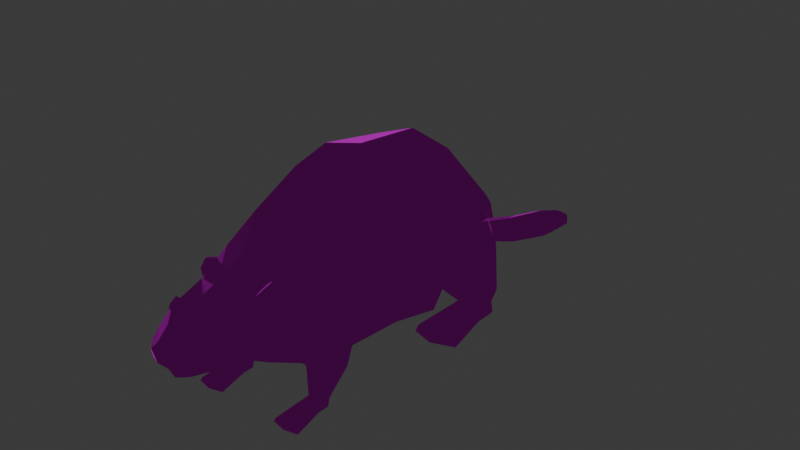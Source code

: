 # Source: beaver.blend  (saved by Blender 4.2.66; exported with 4.5.12 LTS)
import bpy
from mathutils import Matrix  # noqa: F401  (used for matrix-valued properties, if any)

bpy.ops.wm.read_factory_settings(use_empty=True)
scene = bpy.context.scene
scene.name = 'Scene'

# ---- collections
col_collection = bpy.data.collections.new('Collection'); scene.collection.children.link(col_collection)

# ---- images (referenced by path relative to the original .blend; pixels are not part of the script)
import os
ASSET_DIR = os.environ.get("B2B_ASSET_DIR", "")  # directory of the original .blend (textures are referenced by path, not embedded)
HERE = os.path.dirname(os.path.abspath(__file__))  # packed textures are extracted next to this script under _unpacked/

def load_image(name, relpath, width, height, colorspace="sRGB"):
    """Load a texture the original file referenced (path relative to the .blend, or extracted next to this script)."""
    p = next((c for c in (os.path.join(HERE, relpath), os.path.join(ASSET_DIR, relpath)) if relpath and os.path.exists(c)), "")
    if p:
        img = bpy.data.images.load(p, check_existing=True)
        img.name = name
    else:  # same state as the original file: an image datablock whose file is absent (Cycles renders it pink)
        img = bpy.data.images.new(name, width, height)
        img.source = "FILE"
        img.filepath = "//" + (relpath or name)
    img.colorspace_settings.name = colorspace
    return img
img_tex_beaver_png = load_image('Tex_Beaver.png', 'Beaver/Tex_Beaver.png', 1024, 1024, 'sRGB')

# ---- materials (node trees are filled in below, after node groups)
mat_lambert2sg = bpy.data.materials.new('lambert2SG')
mat_lambert2sg.use_transparency_overlap = False
mat_lambert2sg.show_transparent_back = False
mat_lambert2sg.diffuse_color = (0.0, 0.0, 0.0, 1.0)
mat_lambert2sg.roughness = 1.0

# ---- material node trees
mat_lambert2sg.use_nodes = True; mat_lambert2sg.node_tree.nodes.clear()
_N = mat_lambert2sg.node_tree.nodes; _L = mat_lambert2sg.node_tree.links
n0 = _N.new('ShaderNodeBsdfPrincipled'); n0.name = 'Principled BSDF'; n0.location = (0, 300)
n0.inputs[2].default_value = 1.0
n0.inputs[3].default_value = 1.0
n0.inputs[13].default_value = 0.0
n0.inputs[18].default_value = 1.0
n1 = _N.new('ShaderNodeOutputMaterial'); n1.name = 'Material Output'; n1.location = (280, 300)
n2 = _N.new('ShaderNodeTexImage'); n2.name = 'Image Texture'; n2.location = (-480, 300)
n2.image = img_tex_beaver_png
_L.new(n2.outputs[0], n0.inputs[0])
_L.new(n0.outputs[0], n1.inputs[0])
n1.is_active_output = True

# ---- world
world_world = bpy.data.worlds.new('World'); scene.world = world_world
world_world.use_nodes = True; world_world.node_tree.nodes.clear()
_N = world_world.node_tree.nodes; _L = world_world.node_tree.links
n0 = _N.new('ShaderNodeOutputWorld'); n0.name = 'World Output'; n0.location = (300, 300)
n1 = _N.new('ShaderNodeBackground'); n1.name = 'Background'; n1.location = (10, 300)
n1.inputs[0].default_value = (0.05088, 0.05088, 0.05088, 1.0)
_L.new(n1.outputs[0], n0.inputs[0])
n0.is_active_output = True
world_world.color = (0.05088, 0.05088, 0.05088)
world_world.sun_shadow_jitter_overblur = 0.0

# ---- meshes
me_mesh_beaver = bpy.data.meshes.new('Mesh_Beaver')
me_mesh_beaver.from_pydata([(3.217, 3.245, 49.0), (4.403, 3.595, 49.54), (2.889, 4.389, 48.98), (4.075, 4.739, 49.52), (3.728, 4.595, 47.02), (4.915, 4.945, 47.57), (4.056, 3.451, 47.04), (5.243, 3.801, 47.59), (-3.217, 3.245, 49.0), (-4.403, 3.595, 49.54), (-2.889, 4.389, 48.98), (-4.075, 4.739, 49.52), (-3.728, 4.595, 47.02), (-4.915, 4.945, 47.57), (-4.056, 3.451, 47.04), (-5.243, 3.801, 47.59), (11.32, 13.55, 14.59), (0.0, 18.24, 14.59), (0.0, -13.79, 14.59), (11.32, -9.097, 14.59), (16.01, 2.227, 14.59), (9.713, 9.792, 26.04), (0.0, 13.82, 26.04), (0.0, -13.66, 26.04), (9.713, -9.634, 26.04), (13.74, 0.07931, 26.04), (17.48, 2.155, 6.936), (12.52, 14.67, 5.749), (12.52, -10.38, 5.749), (0.0, -15.56, 5.749), (0.0, 19.85, 5.749), (16.99, 2.173, 2.92), (11.76, 12.0, -2.851), (9.586, -10.16, -0.4964), (0.0, -13.44, -3.502), (0.0, 17.89, -3.502), (9.717, -4.068, -15.02), (6.871, 2.408, -16.61), (5.655, -10.92, -12.62), (0.0, -12.65, -8.864), (0.0, 10.66, -13.83), (7.424, -6.116, -17.46), (5.249, -0.8176, -18.94), (5.249, -11.41, -15.98), (0.0, -13.61, -15.37), (0.0, 1.377, -19.55), (4.748, -9.585, -22.5), (3.358, -7.151, -23.18), (3.358, -12.02, -21.82), (0.0, -13.03, -21.54), (0.0, -6.143, -23.46), (7.979, 7.149, 34.13), (0.0, 10.45, 34.13), (0.0, -12.11, 34.13), (7.979, -8.808, 34.13), (11.28, -0.8293, 34.13), (5.253, 5.497, 42.06), (0.0, 7.673, 42.06), (0.0, -7.184, 42.06), (5.253, -5.008, 42.06), (7.429, 0.2445, 42.06), (4.179, 4.258, 48.92), (0.0, 5.989, 48.92), (0.0, -5.831, 48.92), (4.179, -4.1, 48.92), (5.91, 0.07931, 48.92), (3.105, 2.682, 52.52), (0.0, 3.965, 52.61), (0.0, -5.21, 52.0), (3.105, -3.927, 52.09), (4.391, -0.8293, 52.3), (0.0, -3.927, 52.09), (3.261, -0.4163, 54.38), (0.0, -2.716, 54.22), (2.306, -2.716, 54.22), (2.306, 1.884, 54.54), (0.0, 2.837, 54.6), (1.376, 0.6025, 55.72), (0.0, 0.6025, 55.72), (0.0, -0.3681, 55.65), (0.9729, -0.3681, 55.65), (0.9729, 1.573, 55.79), (0.0, 1.975, 55.81), (0.0, -3.762, 53.08), (3.105, -3.762, 52.59), (0.0, -5.045, 52.99), (4.748, -10.02, -23.31), (3.358, -8.521, -23.8), (3.358, -11.52, -22.82), (0.0, -12.14, -22.62), (0.0, -7.899, -24.0), (5.29, -13.83, -32.3), (3.741, -12.53, -32.75), (3.741, -15.12, -31.84), (0.0, -15.66, -31.66), (0.0, -11.99, -32.94), (5.395, -17.13, -43.09), (3.815, -16.01, -43.37), (3.815, -18.26, -42.81), (0.0, -18.72, -42.69), (0.0, -15.55, -43.49), (4.221, -18.69, -52.14), (2.985, -17.88, -52.24), (2.985, -19.51, -52.04), (0.0, -19.85, -52.0), (0.0, -17.54, -52.28), (1.961, -18.94, -55.76), (1.387, -18.61, -55.8), (1.387, -19.28, -55.72), (0.0, -19.42, -55.7), (0.0, -18.47, -55.81), (6.315, -11.41, 27.29), (8.898, -11.73, 25.98), (8.898, -10.05, 32.89), (6.315, -10.37, 31.58), (11.45, -11.44, 27.15), (11.45, -10.33, 31.72), (7.581, -16.08, 32.56), (8.891, -15.92, 33.22), (7.581, -16.61, 30.38), (8.891, -16.77, 29.71), (10.19, -16.62, 30.31), (10.19, -16.06, 32.63), (7.581, -18.16, 32.95), (8.891, -18.16, 33.61), (7.581, -18.16, 30.77), (8.891, -18.16, 30.1), (10.19, -18.16, 30.7), (10.19, -18.16, 33.02), (0.0, -18.94, -55.76), (18.61, 1.262, 0.7739), (14.18, 9.582, -4.114), (11.23, -4.025, -14.42), (8.818, 1.46, -15.77), (14.08, -8.585, -1.573), (10.04, -9.51, -13.69), (10.92, -13.3, -3.462), (13.99, -13.3, -5.493), (10.92, -13.3, -12.89), (13.99, -13.3, -11.49), (8.064, -13.3, -6.002), (8.064, -13.3, -11.58), (10.94, -15.8, -12.58), (13.55, -15.8, -10.5), (13.55, -15.8, -7.384), (10.94, -15.8, -6.107), (8.508, -15.8, -7.166), (8.508, -15.8, -11.15), (10.94, -18.34, -13.32), (13.57, -18.34, -10.99), (13.57, -18.34, -6.559), (10.94, -18.34, -4.899), (8.485, -18.34, -6.276), (8.485, -18.34, -11.84), (10.87, -17.36, 3.591), (15.5, -17.36, 2.314), (10.87, -18.34, 4.798), (15.54, -18.34, 3.139), (6.558, -17.36, 2.532), (6.516, -18.34, 3.422), (6.163, -17.72, 38.82), (8.898, -17.55, 39.48), (6.163, -18.16, 39.21), (8.898, -18.16, 39.87), (11.61, -17.7, 38.89), (11.61, -18.16, 39.28), (-11.32, 13.55, 14.59), (-11.32, -9.097, 14.59), (-16.01, 2.227, 14.59), (-9.713, 9.792, 26.04), (-9.713, -9.634, 26.04), (-13.74, 0.07931, 26.04), (-17.48, 2.155, 6.936), (-12.52, 14.67, 5.749), (-12.52, -10.38, 5.749), (-16.99, 2.173, 2.92), (-11.76, 12.0, -2.851), (-9.586, -10.16, -0.4964), (-9.717, -4.068, -15.02), (-6.871, 2.408, -16.61), (-5.655, -10.92, -12.62), (-7.424, -6.116, -17.46), (-5.249, -0.8176, -18.94), (-5.249, -11.41, -15.98), (-4.748, -9.585, -22.5), (-3.358, -7.151, -23.18), (-3.358, -12.02, -21.82), (-7.979, 7.149, 34.13), (-7.979, -8.808, 34.13), (-11.28, -0.8293, 34.13), (-5.253, 5.497, 42.06), (-5.253, -5.008, 42.06), (-7.429, 0.2445, 42.06), (-4.179, 4.258, 48.92), (-4.179, -4.1, 48.92), (-5.91, 0.07931, 48.92), (-3.105, 2.682, 52.52), (-3.105, -3.927, 52.09), (-4.391, -0.8293, 52.3), (-3.261, -0.4163, 54.38), (-2.306, -2.716, 54.22), (-2.306, 1.884, 54.54), (-1.376, 0.6025, 55.72), (-0.9729, -0.3681, 55.65), (-0.9729, 1.573, 55.79), (-3.105, -3.762, 52.59), (-4.748, -10.02, -23.31), (-3.358, -8.521, -23.8), (-3.358, -11.52, -22.82), (-5.29, -13.83, -32.3), (-3.741, -12.53, -32.75), (-3.741, -15.12, -31.84), (-5.395, -17.13, -43.09), (-3.815, -16.01, -43.37), (-3.815, -18.26, -42.81), (-4.221, -18.69, -52.14), (-2.985, -17.88, -52.24), (-2.985, -19.51, -52.04), (-1.961, -18.94, -55.76), (-1.387, -18.61, -55.8), (-1.387, -19.28, -55.72), (-6.315, -11.41, 27.29), (-8.898, -11.73, 25.98), (-8.898, -10.05, 32.89), (-6.315, -10.37, 31.58), (-11.45, -11.44, 27.15), (-11.45, -10.33, 31.72), (-7.581, -16.08, 32.56), (-8.891, -15.92, 33.22), (-7.581, -16.61, 30.38), (-8.891, -16.77, 29.71), (-10.19, -16.62, 30.31), (-10.19, -16.06, 32.63), (-7.581, -18.16, 32.95), (-8.891, -18.16, 33.61), (-7.581, -18.16, 30.77), (-8.891, -18.16, 30.1), (-10.19, -18.16, 30.7), (-10.19, -18.16, 33.02), (-18.61, 1.262, 0.7739), (-14.18, 9.582, -4.114), (-11.23, -4.025, -14.42), (-8.818, 1.46, -15.77), (-14.08, -8.585, -1.573), (-10.04, -9.51, -13.69), (-10.92, -13.3, -3.462), (-13.99, -13.3, -5.493), (-10.92, -13.3, -12.89), (-13.99, -13.3, -11.49), (-8.064, -13.3, -6.002), (-8.064, -13.3, -11.58), (-10.94, -15.8, -12.58), (-13.55, -15.8, -10.5), (-13.55, -15.8, -7.384), (-10.94, -15.8, -6.107), (-8.508, -15.8, -7.166), (-8.508, -15.8, -11.15), (-10.94, -18.34, -13.32), (-13.57, -18.34, -10.99), (-13.57, -18.34, -6.559), (-10.94, -18.34, -4.899), (-8.485, -18.34, -6.276), (-8.485, -18.34, -11.84), (-10.87, -17.36, 3.591), (-15.5, -17.36, 2.314), (-10.87, -18.34, 4.798), (-15.54, -18.34, 3.139), (-6.558, -17.36, 2.532), (-6.516, -18.34, 3.422), (-6.163, -17.72, 38.82), (-8.898, -17.55, 39.48), (-6.163, -18.16, 39.21), (-8.898, -18.16, 39.87), (-11.61, -17.7, 38.89), (-11.61, -18.16, 39.28), (4.734, 5.559, 36.76), (6.069, 7.187, 37.61), (6.705, 7.649, 39.26), (6.268, 6.675, 40.74), (5.015, 4.836, 41.19), (5.626, 4.911, 36.6), (6.962, 6.539, 37.45), (7.597, 7.001, 39.1), (7.161, 6.028, 40.58), (5.907, 4.188, 41.03), (4.874, 5.198, 38.98), (5.767, 4.55, 38.81), (-4.734, 5.559, 36.76), (-6.069, 7.187, 37.61), (-6.705, 7.649, 39.26), (-6.268, 6.675, 40.74), (-5.015, 4.836, 41.19), (-5.626, 4.911, 36.6), (-6.962, 6.539, 37.45), (-7.597, 7.001, 39.1), (-7.161, 6.028, 40.58), (-5.907, 4.188, 41.03), (-4.874, 5.198, 38.98), (-5.767, 4.55, 38.81)], [], [(0, 1, 3, 2), (2, 3, 5, 4), (4, 5, 7, 6), (6, 7, 1, 0), (1, 7, 5, 3), (6, 0, 2, 4), (8, 10, 11, 9), (10, 12, 13, 11), (12, 14, 15, 13), (14, 8, 9, 15), (9, 11, 13, 15), (14, 12, 10, 8), (16, 17, 22, 21), (18, 19, 24, 23), (19, 20, 25, 24), (20, 16, 21, 25), (77, 78, 79, 80), (16, 20, 26, 27), (20, 19, 28, 26), (19, 18, 29, 28), (17, 16, 27, 30), (27, 26, 31, 32), (26, 28, 33, 31), (28, 29, 34, 33), (30, 27, 32, 35), (131, 130, 132, 133), (148, 149, 150, 151, 152, 153), (33, 34, 39, 38), (35, 32, 37, 40), (37, 36, 41, 42), (36, 38, 43, 41), (38, 39, 44, 43), (40, 37, 42, 45), (42, 41, 46, 47), (41, 43, 48, 46), (43, 44, 49, 48), (45, 42, 47, 50), (21, 22, 52, 51), (124, 123, 125, 126, 127, 128), (25, 21, 51, 55), (51, 52, 57, 56), (53, 54, 59, 58), (54, 55, 60, 59), (55, 51, 56, 60), (56, 57, 62, 61), (58, 59, 64, 63), (59, 60, 65, 64), (60, 56, 61, 65), (61, 62, 67, 66), (63, 64, 69, 68), (64, 65, 70, 69), (65, 61, 66, 70), (84, 83, 85), (81, 82, 78, 77), (71, 69, 74, 73), (69, 70, 72, 74), (66, 67, 76, 75), (70, 66, 75, 72), (73, 74, 80, 79), (74, 72, 77, 80), (75, 76, 82, 81), (72, 75, 81, 77), (69, 71, 83, 84), (68, 69, 84, 85), (47, 46, 86, 87), (46, 48, 88, 86), (48, 49, 89, 88), (50, 47, 87, 90), (87, 86, 91, 92), (86, 88, 93, 91), (88, 89, 94, 93), (90, 87, 92, 95), (92, 91, 96, 97), (91, 93, 98, 96), (93, 94, 99, 98), (95, 92, 97, 100), (97, 96, 101, 102), (96, 98, 103, 101), (98, 99, 104, 103), (100, 97, 102, 105), (102, 101, 106, 107), (101, 103, 108, 106), (103, 104, 109, 108), (105, 102, 107, 110), (23, 24, 112, 111), (54, 53, 114, 113), (53, 23, 111, 114), (24, 25, 115, 112), (25, 55, 116, 115), (55, 54, 113, 116), (113, 114, 117, 118), (114, 111, 119, 117), (111, 112, 120, 119), (112, 115, 121, 120), (115, 116, 122, 121), (116, 113, 118, 122), (161, 160, 162, 163), (117, 119, 125, 123), (119, 120, 126, 125), (120, 121, 127, 126), (121, 122, 128, 127), (164, 161, 163, 165), (129, 106, 108, 109), (107, 106, 129, 110), (32, 31, 130, 131), (36, 37, 133, 132), (37, 32, 131, 133), (31, 33, 134, 130), (38, 36, 132, 135), (130, 134, 136, 137), (135, 132, 139, 138), (132, 130, 137, 139), (33, 38, 141, 140), (38, 135, 138, 141), (134, 33, 140, 136), (138, 139, 143, 142), (139, 137, 144, 143), (137, 136, 145, 144), (136, 140, 146, 145), (140, 141, 147, 146), (141, 138, 142, 147), (142, 143, 149, 148), (143, 144, 150, 149), (155, 154, 156, 157), (154, 158, 159, 156), (146, 147, 153, 152), (147, 142, 148, 153), (144, 145, 154, 155), (151, 150, 157, 156), (150, 144, 155, 157), (145, 146, 158, 154), (146, 152, 159, 158), (152, 151, 156, 159), (118, 117, 160, 161), (117, 123, 162, 160), (123, 124, 163, 162), (122, 118, 161, 164), (124, 128, 165, 163), (128, 122, 164, 165), (166, 169, 22, 17), (18, 23, 170, 167), (167, 170, 171, 168), (168, 171, 169, 166), (202, 203, 79, 78), (166, 173, 172, 168), (168, 172, 174, 167), (167, 174, 29, 18), (17, 30, 173, 166), (173, 176, 175, 172), (172, 175, 177, 174), (174, 177, 34, 29), (30, 35, 176, 173), (240, 242, 241, 239), (257, 262, 261, 260, 259, 258), (177, 180, 39, 34), (35, 40, 179, 176), (179, 182, 181, 178), (178, 181, 183, 180), (180, 183, 44, 39), (40, 45, 182, 179), (182, 185, 184, 181), (181, 184, 186, 183), (183, 186, 49, 44), (45, 50, 185, 182), (169, 187, 52, 22), (234, 238, 237, 236, 235, 233), (171, 189, 187, 169), (187, 190, 57, 52), (53, 58, 191, 188), (188, 191, 192, 189), (189, 192, 190, 187), (190, 193, 62, 57), (58, 63, 194, 191), (191, 194, 195, 192), (192, 195, 193, 190), (193, 196, 67, 62), (63, 68, 197, 194), (194, 197, 198, 195), (195, 198, 196, 193), (205, 85, 83), (204, 202, 78, 82), (71, 73, 200, 197), (197, 200, 199, 198), (196, 201, 76, 67), (198, 199, 201, 196), (73, 79, 203, 200), (200, 203, 202, 199), (201, 204, 82, 76), (199, 202, 204, 201), (197, 205, 83, 71), (68, 85, 205, 197), (185, 207, 206, 184), (184, 206, 208, 186), (186, 208, 89, 49), (50, 90, 207, 185), (207, 210, 209, 206), (206, 209, 211, 208), (208, 211, 94, 89), (90, 95, 210, 207), (210, 213, 212, 209), (209, 212, 214, 211), (211, 214, 99, 94), (95, 100, 213, 210), (213, 216, 215, 212), (212, 215, 217, 214), (214, 217, 104, 99), (100, 105, 216, 213), (216, 219, 218, 215), (215, 218, 220, 217), (217, 220, 109, 104), (105, 110, 219, 216), (23, 221, 222, 170), (188, 223, 224, 53), (53, 224, 221, 23), (170, 222, 225, 171), (171, 225, 226, 189), (189, 226, 223, 188), (223, 228, 227, 224), (224, 227, 229, 221), (221, 229, 230, 222), (222, 230, 231, 225), (225, 231, 232, 226), (226, 232, 228, 223), (270, 272, 271, 269), (227, 233, 235, 229), (229, 235, 236, 230), (230, 236, 237, 231), (231, 237, 238, 232), (273, 274, 272, 270), (129, 109, 220, 218), (219, 110, 129, 218), (176, 240, 239, 175), (178, 241, 242, 179), (179, 242, 240, 176), (175, 239, 243, 177), (180, 244, 241, 178), (239, 246, 245, 243), (244, 247, 248, 241), (241, 248, 246, 239), (177, 249, 250, 180), (180, 250, 247, 244), (243, 245, 249, 177), (247, 251, 252, 248), (248, 252, 253, 246), (246, 253, 254, 245), (245, 254, 255, 249), (249, 255, 256, 250), (250, 256, 251, 247), (251, 257, 258, 252), (252, 258, 259, 253), (264, 266, 265, 263), (263, 265, 268, 267), (255, 261, 262, 256), (256, 262, 257, 251), (253, 264, 263, 254), (260, 265, 266, 259), (259, 266, 264, 253), (254, 263, 267, 255), (255, 267, 268, 261), (261, 268, 265, 260), (228, 270, 269, 227), (227, 269, 271, 233), (233, 271, 272, 234), (232, 273, 270, 228), (234, 272, 274, 238), (238, 274, 273, 232), (275, 276, 281, 280), (276, 277, 282, 281), (277, 278, 283, 282), (278, 279, 284, 283), (276, 275, 285), (277, 276, 285), (278, 277, 285), (279, 278, 285), (280, 281, 286), (281, 282, 286), (282, 283, 286), (283, 284, 286), (287, 292, 293, 288), (288, 293, 294, 289), (289, 294, 295, 290), (290, 295, 296, 291), (288, 297, 287), (289, 297, 288), (290, 297, 289), (291, 297, 290), (292, 298, 293), (293, 298, 294), (294, 298, 295), (295, 298, 296)])
me_mesh_beaver.polygons.foreach_set('use_smooth', [0, 0, 0, 0, 0, 0, 0, 0, 0, 0, 0, 0, 0, 0, 0, 0, 1, 0, 0, 0, 0, 0, 0, 0, 0, 0, 0, 0, 0, 0, 0, 0, 0, 0, 0, 0, 0, 0, 0, 0, 0, 0, 0, 0, 0, 0, 0, 0, 0, 0, 0, 0, 1, 1, 1, 0, 0, 0, 1, 0, 0, 0, 1, 0, 0, 0, 1, 1, 0, 0, 1, 1, 0, 0, 1, 1, 0, 0, 1, 1, 0, 0, 1, 1, 0, 0, 0, 0, 0, 0, 0, 0, 0, 0, 0, 0, 0, 0, 0, 0, 0, 0, 1, 1, 0, 0, 0, 0, 0, 0, 0, 0, 0, 0, 0, 0, 0, 0, 0, 0, 0, 0, 0, 0, 0, 0, 0, 0, 0, 0, 0, 0, 0, 0, 0, 0, 0, 0, 0, 0, 0, 0, 0, 1, 0, 0, 0, 0, 0, 0, 0, 0, 0, 0, 0, 0, 0, 0, 0, 0, 0, 0, 0, 0, 0, 0, 0, 0, 0, 0, 0, 0, 0, 0, 0, 0, 0, 0, 0, 1, 1, 1, 0, 0, 0, 1, 0, 0, 0, 1, 0, 0, 0, 1, 1, 0, 0, 1, 1, 0, 0, 1, 1, 0, 0, 1, 1, 0, 0, 1, 1, 0, 0, 0, 0, 0, 0, 0, 0, 0, 0, 0, 0, 0, 0, 0, 0, 0, 0, 1, 1, 0, 0, 0, 0, 0, 0, 0, 0, 0, 0, 0, 0, 0, 0, 0, 0, 0, 0, 0, 0, 0, 0, 0, 0, 0, 0, 0, 0, 0, 0, 0, 0, 0, 0, 0, 0, 0, 0, 0, 1, 1, 1, 1, 1, 1, 1, 1, 0, 0, 0, 0, 1, 1, 1, 1, 1, 1, 1, 1])
_k = set([(69, 71), (71, 197), (73, 74), (73, 200), (79, 80), (79, 203), (83, 84), (83, 205), (87, 90), (88, 89), (89, 208), (90, 207), (92, 95), (93, 94), (94, 211), (95, 210), (97, 100), (98, 99), (99, 214), (100, 213), (102, 105), (103, 104), (104, 217), (105, 216), (107, 110), (108, 109), (109, 220), (110, 219)])
me_mesh_beaver.attributes.new('sharp_edge', 'BOOLEAN', 'EDGE').data.foreach_set('value', [ (min(e.vertices), max(e.vertices)) in _k for e in me_mesh_beaver.edges])
_uv = me_mesh_beaver.uv_layers.new(name='UVMap')
_uv.uv.foreach_set('vector', [0.5748, 0.04877, 0.7062, 0.04877, 0.7062, 0.1802, 0.5748, 0.1802, 0.7091, 0.04877, 0.8405, 0.04877, 0.8405, 0.1802, 0.7091, 0.1802, 0.8203, 0.1817, 0.9517, 0.1817, 0.9517, 0.3131, 0.8203, 0.3131, 0.6866, 0.1817, 0.818, 0.1817, 0.818, 0.3131, 0.6866, 0.3131, 0.5748, 0.3146, 0.7062, 0.3146, 0.7062, 0.446, 0.5748, 0.446, 0.7091, 0.3146, 0.8405, 0.3146, 0.8405, 0.446, 0.7091, 0.446, 0.5748, 0.04877, 0.5748, 0.1802, 0.7062, 0.1802, 0.7062, 0.04877, 0.7091, 0.04877, 0.7091, 0.1802, 0.8405, 0.1802, 0.8405, 0.04877, 0.8203, 0.1817, 0.8203, 0.3131, 0.9517, 0.3131, 0.9517, 0.1817, 0.6866, 0.1817, 0.6866, 0.3131, 0.818, 0.3131, 0.818, 0.1817, 0.5748, 0.3146, 0.5748, 0.446, 0.7062, 0.446, 0.7062, 0.3146, 0.7091, 0.3146, 0.7091, 0.446, 0.8405, 0.446, 0.8405, 0.3146, 0.1686, 0.7406, 0.1217, 0.7406, 0.1217, 0.6931, 0.162, 0.6931, 0.06726, 0.8612, 0.1142, 0.8612, 0.1075, 0.9087, 0.06726, 0.9087, 0.2214, 0.6955, 0.2683, 0.6955, 0.2594, 0.743, 0.2192, 0.743, 0.2683, 0.6955, 0.3152, 0.6955, 0.2996, 0.743, 0.2594, 0.743, 0.08592, 0.924, 0.08022, 0.924, 0.08022, 0.92, 0.08425, 0.92, 0.3152, 0.6955, 0.2683, 0.6955, 0.268, 0.6638, 0.3198, 0.6589, 0.2683, 0.6955, 0.2214, 0.6955, 0.2161, 0.6589, 0.268, 0.6638, 0.1142, 0.8612, 0.06726, 0.8612, 0.06726, 0.8246, 0.1191, 0.8246, 0.1217, 0.7406, 0.1686, 0.7406, 0.1736, 0.7772, 0.1217, 0.7772, 0.3198, 0.6589, 0.268, 0.6638, 0.2681, 0.6472, 0.3088, 0.6233, 0.268, 0.6638, 0.2161, 0.6589, 0.217, 0.633, 0.2681, 0.6472, 0.1191, 0.8246, 0.06726, 0.8246, 0.06726, 0.7863, 0.107, 0.7987, 0.1217, 0.7772, 0.1736, 0.7772, 0.1704, 0.8128, 0.1217, 0.8155, 0.2988, 0.618, 0.2643, 0.6383, 0.2424, 0.5753, 0.2651, 0.5698, 0.1935, 0.2253, 0.2162, 0.2454, 0.2162, 0.2836, 0.1935, 0.298, 0.1723, 0.2861, 0.1723, 0.2381, 0.107, 0.7987, 0.06726, 0.7863, 0.06726, 0.7641, 0.0907, 0.7485, 0.1217, 0.8155, 0.1704, 0.8128, 0.1502, 0.8698, 0.1217, 0.8583, 0.3762, 0.604, 0.388, 0.6308, 0.3785, 0.6393, 0.3695, 0.6173, 0.4508, 0.765, 0.4224, 0.7749, 0.4203, 0.761, 0.4423, 0.7549, 0.0907, 0.7485, 0.06726, 0.7641, 0.06726, 0.7371, 0.08901, 0.7346, 0.3478, 0.5698, 0.3762, 0.604, 0.3695, 0.6173, 0.3478, 0.6082, 0.4642, 0.7487, 0.4423, 0.7549, 0.4279, 0.734, 0.438, 0.7312, 0.4423, 0.7549, 0.4203, 0.761, 0.4178, 0.7368, 0.4279, 0.734, 0.08901, 0.7346, 0.06726, 0.7371, 0.06726, 0.7115, 0.08118, 0.7104, 0.3478, 0.6082, 0.3695, 0.6173, 0.3617, 0.6436, 0.3478, 0.6394, 0.162, 0.6931, 0.1217, 0.6931, 0.1217, 0.6596, 0.1548, 0.6596, 0.05672, 0.3135, 0.0393, 0.3047, 0.0393, 0.2757, 0.05672, 0.2668, 0.07396, 0.2748, 0.07396, 0.3056, 0.2594, 0.743, 0.2996, 0.743, 0.2887, 0.7765, 0.2556, 0.7765, 0.1548, 0.6596, 0.1217, 0.6596, 0.1217, 0.6267, 0.1435, 0.6267, 0.4083, 0.6035, 0.4414, 0.6035, 0.4301, 0.6364, 0.4083, 0.6364, 0.2226, 0.7765, 0.2556, 0.7765, 0.2601, 0.8093, 0.2383, 0.8093, 0.2556, 0.7765, 0.2887, 0.7765, 0.2818, 0.8093, 0.2601, 0.8093, 0.1435, 0.6267, 0.1217, 0.6267, 0.1217, 0.5983, 0.139, 0.5983, 0.4083, 0.6364, 0.4301, 0.6364, 0.4257, 0.6648, 0.4083, 0.6648, 0.2383, 0.8093, 0.2601, 0.8093, 0.2594, 0.8378, 0.2421, 0.8378, 0.2601, 0.8093, 0.2818, 0.8093, 0.2767, 0.8378, 0.2594, 0.8378, 0.139, 0.5983, 0.1217, 0.5983, 0.1217, 0.5831, 0.1346, 0.5834, 0.4083, 0.6648, 0.4257, 0.6648, 0.4212, 0.6779, 0.4083, 0.6776, 0.2421, 0.8378, 0.2594, 0.8378, 0.2556, 0.8518, 0.2428, 0.8509, 0.2594, 0.8378, 0.2767, 0.8378, 0.2702, 0.8527, 0.2556, 0.8518, 0.07778, 0.9102, 0.07778, 0.9231, 0.07246, 0.9231, 0.5649, 0.4408, 0.5609, 0.4425, 0.5609, 0.4368, 0.5666, 0.4368, 0.584, 0.4438, 0.584, 0.4309, 0.5928, 0.4342, 0.5928, 0.4438, 0.2428, 0.8509, 0.2556, 0.8518, 0.2573, 0.8604, 0.2478, 0.8597, 0.1346, 0.5834, 0.1217, 0.5831, 0.1217, 0.5748, 0.1313, 0.575, 0.2556, 0.8518, 0.2702, 0.8527, 0.2669, 0.861, 0.2573, 0.8604, 0.08022, 0.9102, 0.08978, 0.9102, 0.08425, 0.92, 0.08022, 0.92, 0.08978, 0.9102, 0.09373, 0.9198, 0.08592, 0.924, 0.08425, 0.92, 0.1313, 0.575, 0.1217, 0.5748, 0.1217, 0.5698, 0.1257, 0.5699, 0.09373, 0.9198, 0.08978, 0.9293, 0.08425, 0.928, 0.08592, 0.924, 0.5999, 0.4375, 0.5999, 0.4504, 0.5957, 0.4504, 0.5978, 0.4375, 0.4083, 0.6776, 0.4212, 0.6779, 0.4212, 0.68, 0.4083, 0.6817, 0.438, 0.7312, 0.4279, 0.734, 0.4261, 0.7306, 0.4323, 0.7286, 0.4279, 0.734, 0.4178, 0.7368, 0.4199, 0.7327, 0.4261, 0.7306, 0.08118, 0.7104, 0.06726, 0.7115, 0.06726, 0.7071, 0.08118, 0.7062, 0.3478, 0.6394, 0.3617, 0.6436, 0.3617, 0.6492, 0.3478, 0.6467, 0.7083, 0.7454, 0.6939, 0.7501, 0.6576, 0.6643, 0.6699, 0.6599, 0.6939, 0.7501, 0.6796, 0.7548, 0.6452, 0.6686, 0.6576, 0.6643, 0.5697, 0.9746, 0.5377, 0.9766, 0.5377, 0.8902, 0.5734, 0.8884, 0.5914, 0.6619, 0.6235, 0.6599, 0.6272, 0.7454, 0.5914, 0.7472, 0.6272, 0.7454, 0.642, 0.7411, 0.643, 0.8442, 0.6279, 0.8469, 0.5882, 0.8841, 0.5734, 0.8884, 0.5741, 0.7836, 0.5892, 0.781, 0.5734, 0.8884, 0.5377, 0.8902, 0.5377, 0.7847, 0.5741, 0.7836, 0.5914, 0.7472, 0.6272, 0.7454, 0.6279, 0.8469, 0.5914, 0.848, 0.6279, 0.8469, 0.643, 0.8442, 0.6318, 0.9307, 0.62, 0.9316, 0.5892, 0.781, 0.5741, 0.7836, 0.5662, 0.6954, 0.578, 0.6945, 0.5741, 0.7836, 0.5377, 0.7847, 0.5377, 0.6958, 0.5662, 0.6954, 0.5914, 0.848, 0.6279, 0.8469, 0.62, 0.9316, 0.5914, 0.932, 0.62, 0.9316, 0.6318, 0.9307, 0.6102, 0.9652, 0.6047, 0.9656, 0.578, 0.6945, 0.5662, 0.6954, 0.5509, 0.6603, 0.5564, 0.6599, 0.5662, 0.6954, 0.5377, 0.6958, 0.5377, 0.6605, 0.5509, 0.6603, 0.5914, 0.932, 0.62, 0.9316, 0.6047, 0.9656, 0.5914, 0.9658, 0.4083, 0.57, 0.4486, 0.57, 0.4452, 0.5698, 0.4345, 0.5752, 0.4414, 0.6035, 0.4083, 0.6035, 0.4345, 0.593, 0.4452, 0.5984, 0.4083, 0.6035, 0.4083, 0.57, 0.4345, 0.5752, 0.4345, 0.593, 0.3858, 0.7318, 0.4025, 0.6915, 0.3931, 0.7392, 0.3825, 0.7404, 0.2594, 0.743, 0.2556, 0.7765, 0.2163, 0.7665, 0.2117, 0.7476, 0.2463, 0.9258, 0.2326, 0.8928, 0.2364, 0.8876, 0.247, 0.8864, 0.2364, 0.8876, 0.2257, 0.8863, 0.2309, 0.8626, 0.2364, 0.8633, 0.1834, 0.903, 0.1791, 0.9208, 0.1576, 0.908, 0.1597, 0.899, 0.3718, 0.7391, 0.3825, 0.7404, 0.3824, 0.7613, 0.377, 0.7606, 0.3825, 0.7404, 0.3931, 0.7392, 0.3878, 0.7607, 0.3824, 0.7613, 0.2117, 0.7476, 0.2163, 0.7665, 0.1925, 0.7703, 0.1902, 0.7607, 0.247, 0.8864, 0.2364, 0.8876, 0.2364, 0.8633, 0.2417, 0.8627, 0.1421, 0.4211, 0.14, 0.4575, 0.1341, 0.4575, 0.1341, 0.4211, 0.1513, 0.3553, 0.1443, 0.3843, 0.1237, 0.3791, 0.1237, 0.3501, 0.1122, 0.4216, 0.1144, 0.4042, 0.1329, 0.4042, 0.1329, 0.4216, 0.1144, 0.4042, 0.1124, 0.3869, 0.1329, 0.3869, 0.1329, 0.4042, 0.1147, 0.2668, 0.1221, 0.2977, 0.09423, 0.3028, 0.09423, 0.272, 0.1402, 0.3851, 0.1421, 0.4211, 0.1341, 0.4211, 0.1341, 0.3851, 0.7151, 0.6787, 0.7151, 0.6599, 0.7184, 0.6654, 0.7197, 0.6787, 0.7119, 0.6654, 0.7151, 0.6599, 0.7151, 0.6787, 0.7106, 0.6787, 0.3088, 0.6233, 0.2681, 0.6472, 0.2643, 0.6383, 0.2988, 0.618, 0.388, 0.6308, 0.3762, 0.604, 0.3843, 0.6079, 0.3943, 0.6306, 0.1502, 0.8698, 0.1704, 0.8128, 0.1805, 0.8181, 0.1583, 0.8663, 0.3228, 0.9371, 0.2921, 0.886, 0.3107, 0.8925, 0.3295, 0.9333, 0.3712, 0.6592, 0.388, 0.6308, 0.3943, 0.6306, 0.3894, 0.6533, 0.2643, 0.6383, 0.2235, 0.6286, 0.204, 0.6207, 0.204, 0.6123, 0.3894, 0.6533, 0.3943, 0.6306, 0.4057, 0.6691, 0.393, 0.6691, 0.2424, 0.5753, 0.2643, 0.6383, 0.204, 0.6123, 0.204, 0.5875, 0.2833, 0.8789, 0.2802, 0.9291, 0.2703, 0.9248, 0.2703, 0.9017, 0.3712, 0.6592, 0.3894, 0.6533, 0.393, 0.6691, 0.3812, 0.6691, 0.3107, 0.8925, 0.2921, 0.886, 0.2858, 0.873, 0.2976, 0.873, 0.393, 0.6691, 0.4057, 0.6691, 0.4039, 0.6794, 0.3931, 0.6794, 0.204, 0.5875, 0.204, 0.6123, 0.1936, 0.6045, 0.1936, 0.5916, 0.3103, 0.873, 0.2976, 0.873, 0.2977, 0.8626, 0.3085, 0.8626, 0.2976, 0.873, 0.2858, 0.873, 0.2876, 0.8626, 0.2977, 0.8626, 0.2703, 0.9017, 0.2703, 0.9248, 0.26, 0.923, 0.26, 0.9065, 0.3812, 0.6691, 0.393, 0.6691, 0.3931, 0.6794, 0.383, 0.6794, 0.2583, 0.3708, 0.2583, 0.3482, 0.2802, 0.348, 0.2802, 0.3708, 0.2803, 0.2295, 0.2803, 0.2564, 0.2584, 0.2635, 0.2584, 0.2253, 0.359, 0.3695, 0.3191, 0.3585, 0.319, 0.348, 0.3594, 0.3624, 0.3191, 0.3585, 0.2818, 0.3676, 0.2815, 0.3599, 0.319, 0.348, 0.2568, 0.3167, 0.2568, 0.3511, 0.2348, 0.357, 0.2348, 0.309, 0.2583, 0.3918, 0.2583, 0.3708, 0.2802, 0.3708, 0.2802, 0.392, 0.3422, 0.4532, 0.3196, 0.4422, 0.3191, 0.3585, 0.359, 0.3695, 0.1935, 0.298, 0.2162, 0.2836, 0.2332, 0.3673, 0.1929, 0.3817, 0.2584, 0.2635, 0.2803, 0.2564, 0.2668, 0.3401, 0.2584, 0.3472, 0.3196, 0.4422, 0.2987, 0.4513, 0.2818, 0.3676, 0.3191, 0.3585, 0.2568, 0.3167, 0.2348, 0.309, 0.2348, 0.2253, 0.2432, 0.233, 0.1723, 0.2861, 0.1935, 0.298, 0.1929, 0.3817, 0.1553, 0.3698, 0.1796, 0.4684, 0.1622, 0.4772, 0.1433, 0.3939, 0.1797, 0.3851, 0.1513, 0.3553, 0.1237, 0.3501, 0.1237, 0.2668, 0.1296, 0.272, 0.0393, 0.3047, 0.05672, 0.3135, 0.05682, 0.3968, 0.02042, 0.388, 0.1969, 0.4763, 0.1796, 0.4684, 0.1797, 0.3851, 0.2158, 0.393, 0.05672, 0.3135, 0.07396, 0.3056, 0.09284, 0.3889, 0.05682, 0.3968, 0.09423, 0.3028, 0.1221, 0.2977, 0.1004, 0.381, 0.09423, 0.3862, 0.1686, 0.7406, 0.162, 0.6931, 0.1217, 0.6931, 0.1217, 0.7406, 0.06726, 0.8612, 0.06726, 0.9087, 0.1075, 0.9087, 0.1142, 0.8612, 0.2214, 0.6955, 0.2192, 0.743, 0.2594, 0.743, 0.2683, 0.6955, 0.2683, 0.6955, 0.2594, 0.743, 0.2996, 0.743, 0.3152, 0.6955, 0.08592, 0.924, 0.08425, 0.92, 0.08022, 0.92, 0.08022, 0.924, 0.3152, 0.6955, 0.3198, 0.6589, 0.268, 0.6638, 0.2683, 0.6955, 0.2683, 0.6955, 0.268, 0.6638, 0.2161, 0.6589, 0.2214, 0.6955, 0.1142, 0.8612, 0.1191, 0.8246, 0.06726, 0.8246, 0.06726, 0.8612, 0.1217, 0.7406, 0.1217, 0.7772, 0.1736, 0.7772, 0.1686, 0.7406, 0.3198, 0.6589, 0.3088, 0.6233, 0.2681, 0.6472, 0.268, 0.6638, 0.268, 0.6638, 0.2681, 0.6472, 0.217, 0.633, 0.2161, 0.6589, 0.1191, 0.8246, 0.107, 0.7987, 0.06726, 0.7863, 0.06726, 0.8246, 0.1217, 0.7772, 0.1217, 0.8155, 0.1704, 0.8128, 0.1736, 0.7772, 0.2988, 0.618, 0.2651, 0.5698, 0.2424, 0.5753, 0.2643, 0.6383, 0.1935, 0.2253, 0.1723, 0.2381, 0.1723, 0.2861, 0.1935, 0.298, 0.2162, 0.2836, 0.2162, 0.2454, 0.107, 0.7987, 0.0907, 0.7485, 0.06726, 0.7641, 0.06726, 0.7863, 0.1217, 0.8155, 0.1217, 0.8583, 0.1502, 0.8698, 0.1704, 0.8128, 0.3762, 0.604, 0.3695, 0.6173, 0.3785, 0.6393, 0.388, 0.6308, 0.4508, 0.765, 0.4423, 0.7549, 0.4203, 0.761, 0.4224, 0.7749, 0.0907, 0.7485, 0.08901, 0.7346, 0.06726, 0.7371, 0.06726, 0.7641, 0.3478, 0.5698, 0.3478, 0.6082, 0.3695, 0.6173, 0.3762, 0.604, 0.4642, 0.7487, 0.438, 0.7312, 0.4279, 0.734, 0.4423, 0.7549, 0.4423, 0.7549, 0.4279, 0.734, 0.4178, 0.7368, 0.4203, 0.761, 0.08901, 0.7346, 0.08118, 0.7104, 0.06726, 0.7115, 0.06726, 0.7371, 0.3478, 0.6082, 0.3478, 0.6394, 0.3617, 0.6436, 0.3695, 0.6173, 0.162, 0.6931, 0.1548, 0.6596, 0.1217, 0.6596, 0.1217, 0.6931, 0.05672, 0.3135, 0.07396, 0.3056, 0.07396, 0.2748, 0.05672, 0.2668, 0.0393, 0.2757, 0.0393, 0.3047, 0.2594, 0.743, 0.2556, 0.7765, 0.2887, 0.7765, 0.2996, 0.743, 0.1548, 0.6596, 0.1435, 0.6267, 0.1217, 0.6267, 0.1217, 0.6596, 0.4083, 0.6035, 0.4083, 0.6364, 0.4301, 0.6364, 0.4414, 0.6035, 0.2226, 0.7765, 0.2383, 0.8093, 0.2601, 0.8093, 0.2556, 0.7765, 0.2556, 0.7765, 0.2601, 0.8093, 0.2818, 0.8093, 0.2887, 0.7765, 0.1435, 0.6267, 0.139, 0.5983, 0.1217, 0.5983, 0.1217, 0.6267, 0.4083, 0.6364, 0.4083, 0.6648, 0.4257, 0.6648, 0.4301, 0.6364, 0.2383, 0.8093, 0.2421, 0.8378, 0.2594, 0.8378, 0.2601, 0.8093, 0.2601, 0.8093, 0.2594, 0.8378, 0.2767, 0.8378, 0.2818, 0.8093, 0.139, 0.5983, 0.1346, 0.5834, 0.1217, 0.5831, 0.1217, 0.5983, 0.4083, 0.6648, 0.4083, 0.6776, 0.4212, 0.6779, 0.4257, 0.6648, 0.2421, 0.8378, 0.2428, 0.8509, 0.2556, 0.8518, 0.2594, 0.8378, 0.2594, 0.8378, 0.2556, 0.8518, 0.2702, 0.8527, 0.2767, 0.8378, 0.07778, 0.9102, 0.07246, 0.9231, 0.07778, 0.9231, 0.5649, 0.4408, 0.5666, 0.4368, 0.5609, 0.4368, 0.5609, 0.4425, 0.584, 0.4438, 0.5928, 0.4438, 0.5928, 0.4342, 0.584, 0.4309, 0.2428, 0.8509, 0.2478, 0.8597, 0.2573, 0.8604, 0.2556, 0.8518, 0.1346, 0.5834, 0.1313, 0.575, 0.1217, 0.5748, 0.1217, 0.5831, 0.2556, 0.8518, 0.2573, 0.8604, 0.2669, 0.861, 0.2702, 0.8527, 0.08022, 0.9102, 0.08022, 0.92, 0.08425, 0.92, 0.08978, 0.9102, 0.08978, 0.9102, 0.08425, 0.92, 0.08592, 0.924, 0.09373, 0.9198, 0.1313, 0.575, 0.1257, 0.5699, 0.1217, 0.5698, 0.1217, 0.5748, 0.09373, 0.9198, 0.08592, 0.924, 0.08425, 0.928, 0.08978, 0.9293, 0.5999, 0.4375, 0.5978, 0.4375, 0.5957, 0.4504, 0.5999, 0.4504, 0.4083, 0.6776, 0.4083, 0.6817, 0.4212, 0.68, 0.4212, 0.6779, 0.438, 0.7312, 0.4323, 0.7286, 0.4261, 0.7306, 0.4279, 0.734, 0.4279, 0.734, 0.4261, 0.7306, 0.4199, 0.7327, 0.4178, 0.7368, 0.08118, 0.7104, 0.08118, 0.7062, 0.06726, 0.7071, 0.06726, 0.7115, 0.3478, 0.6394, 0.3478, 0.6467, 0.3617, 0.6492, 0.3617, 0.6436, 0.7083, 0.7454, 0.6699, 0.6599, 0.6576, 0.6643, 0.6939, 0.7501, 0.6939, 0.7501, 0.6576, 0.6643, 0.6452, 0.6686, 0.6796, 0.7548, 0.5697, 0.9746, 0.5734, 0.8884, 0.5377, 0.8902, 0.5377, 0.9766, 0.5914, 0.6619, 0.5914, 0.7472, 0.6272, 0.7454, 0.6235, 0.6599, 0.6272, 0.7454, 0.6279, 0.8469, 0.643, 0.8442, 0.642, 0.7411, 0.5882, 0.8841, 0.5892, 0.781, 0.5741, 0.7836, 0.5734, 0.8884, 0.5734, 0.8884, 0.5741, 0.7836, 0.5377, 0.7847, 0.5377, 0.8902, 0.5914, 0.7472, 0.5914, 0.848, 0.6279, 0.8469, 0.6272, 0.7454, 0.6279, 0.8469, 0.62, 0.9316, 0.6318, 0.9307, 0.643, 0.8442, 0.5892, 0.781, 0.578, 0.6945, 0.5662, 0.6954, 0.5741, 0.7836, 0.5741, 0.7836, 0.5662, 0.6954, 0.5377, 0.6958, 0.5377, 0.7847, 0.5914, 0.848, 0.5914, 0.932, 0.62, 0.9316, 0.6279, 0.8469, 0.62, 0.9316, 0.6047, 0.9656, 0.6102, 0.9652, 0.6318, 0.9307, 0.578, 0.6945, 0.5564, 0.6599, 0.5509, 0.6603, 0.5662, 0.6954, 0.5662, 0.6954, 0.5509, 0.6603, 0.5377, 0.6605, 0.5377, 0.6958, 0.5914, 0.932, 0.5914, 0.9658, 0.6047, 0.9656, 0.62, 0.9316, 0.4083, 0.57, 0.4345, 0.5752, 0.4452, 0.5698, 0.4486, 0.57, 0.4414, 0.6035, 0.4452, 0.5984, 0.4345, 0.593, 0.4083, 0.6035, 0.4083, 0.6035, 0.4345, 0.593, 0.4345, 0.5752, 0.4083, 0.57, 0.3858, 0.7318, 0.3825, 0.7404, 0.3931, 0.7392, 0.4025, 0.6915, 0.2594, 0.743, 0.2117, 0.7476, 0.2163, 0.7665, 0.2556, 0.7765, 0.2463, 0.9258, 0.247, 0.8864, 0.2364, 0.8876, 0.2326, 0.8928, 0.2364, 0.8876, 0.2364, 0.8633, 0.2309, 0.8626, 0.2257, 0.8863, 0.1834, 0.903, 0.1597, 0.899, 0.1576, 0.908, 0.1791, 0.9208, 0.3718, 0.7391, 0.377, 0.7606, 0.3824, 0.7613, 0.3825, 0.7404, 0.3825, 0.7404, 0.3824, 0.7613, 0.3878, 0.7607, 0.3931, 0.7392, 0.2117, 0.7476, 0.1902, 0.7607, 0.1925, 0.7703, 0.2163, 0.7665, 0.247, 0.8864, 0.2417, 0.8627, 0.2364, 0.8633, 0.2364, 0.8876, 0.1421, 0.4211, 0.1341, 0.4211, 0.1341, 0.4575, 0.14, 0.4575, 0.1513, 0.3553, 0.1237, 0.3501, 0.1237, 0.3791, 0.1443, 0.3843, 0.1122, 0.4216, 0.1329, 0.4216, 0.1329, 0.4042, 0.1144, 0.4042, 0.1144, 0.4042, 0.1329, 0.4042, 0.1329, 0.3869, 0.1124, 0.3869, 0.1147, 0.2668, 0.09423, 0.272, 0.09423, 0.3028, 0.1221, 0.2977, 0.1402, 0.3851, 0.1341, 0.3851, 0.1341, 0.4211, 0.1421, 0.4211, 0.7151, 0.6787, 0.7197, 0.6787, 0.7184, 0.6654, 0.7151, 0.6599, 0.7119, 0.6654, 0.7106, 0.6787, 0.7151, 0.6787, 0.7151, 0.6599, 0.3088, 0.6233, 0.2988, 0.618, 0.2643, 0.6383, 0.2681, 0.6472, 0.388, 0.6308, 0.3943, 0.6306, 0.3843, 0.6079, 0.3762, 0.604, 0.1502, 0.8698, 0.1583, 0.8663, 0.1805, 0.8181, 0.1704, 0.8128, 0.3228, 0.9371, 0.3295, 0.9333, 0.3107, 0.8925, 0.2921, 0.886, 0.3712, 0.6592, 0.3894, 0.6533, 0.3943, 0.6306, 0.388, 0.6308, 0.2643, 0.6383, 0.204, 0.6123, 0.204, 0.6207, 0.2235, 0.6286, 0.3894, 0.6533, 0.393, 0.6691, 0.4057, 0.6691, 0.3943, 0.6306, 0.2424, 0.5753, 0.204, 0.5875, 0.204, 0.6123, 0.2643, 0.6383, 0.2833, 0.8789, 0.2703, 0.9017, 0.2703, 0.9248, 0.2802, 0.9291, 0.3712, 0.6592, 0.3812, 0.6691, 0.393, 0.6691, 0.3894, 0.6533, 0.3107, 0.8925, 0.2976, 0.873, 0.2858, 0.873, 0.2921, 0.886, 0.393, 0.6691, 0.3931, 0.6794, 0.4039, 0.6794, 0.4057, 0.6691, 0.204, 0.5875, 0.1936, 0.5916, 0.1936, 0.6045, 0.204, 0.6123, 0.3103, 0.873, 0.3085, 0.8626, 0.2977, 0.8626, 0.2976, 0.873, 0.2976, 0.873, 0.2977, 0.8626, 0.2876, 0.8626, 0.2858, 0.873, 0.2703, 0.9017, 0.26, 0.9065, 0.26, 0.923, 0.2703, 0.9248, 0.3812, 0.6691, 0.383, 0.6794, 0.3931, 0.6794, 0.393, 0.6691, 0.2583, 0.3708, 0.2802, 0.3708, 0.2802, 0.348, 0.2583, 0.3482, 0.2803, 0.2295, 0.2584, 0.2253, 0.2584, 0.2635, 0.2803, 0.2564, 0.359, 0.3695, 0.3594, 0.3624, 0.319, 0.348, 0.3191, 0.3585, 0.3191, 0.3585, 0.319, 0.348, 0.2815, 0.3599, 0.2818, 0.3676, 0.2568, 0.3167, 0.2348, 0.309, 0.2348, 0.357, 0.2568, 0.3511, 0.2583, 0.3918, 0.2802, 0.392, 0.2802, 0.3708, 0.2583, 0.3708, 0.3422, 0.4532, 0.359, 0.3695, 0.3191, 0.3585, 0.3196, 0.4422, 0.1935, 0.298, 0.1929, 0.3817, 0.2332, 0.3673, 0.2162, 0.2836, 0.2584, 0.2635, 0.2584, 0.3472, 0.2668, 0.3401, 0.2803, 0.2564, 0.3196, 0.4422, 0.3191, 0.3585, 0.2818, 0.3676, 0.2987, 0.4513, 0.2568, 0.3167, 0.2432, 0.233, 0.2348, 0.2253, 0.2348, 0.309, 0.1723, 0.2861, 0.1553, 0.3698, 0.1929, 0.3817, 0.1935, 0.298, 0.1796, 0.4684, 0.1797, 0.3851, 0.1433, 0.3939, 0.1622, 0.4772, 0.1513, 0.3553, 0.1296, 0.272, 0.1237, 0.2668, 0.1237, 0.3501, 0.0393, 0.3047, 0.02042, 0.388, 0.05682, 0.3968, 0.05672, 0.3135, 0.1969, 0.4763, 0.2158, 0.393, 0.1797, 0.3851, 0.1796, 0.4684, 0.05672, 0.3135, 0.05682, 0.3968, 0.09284, 0.3889, 0.07396, 0.3056, 0.09423, 0.3028, 0.09423, 0.3862, 0.1004, 0.381, 0.1221, 0.2977, 0.06856, 0.1386, 0.02696, 0.1386, 0.02696, 0.02098, 0.06856, 0.02098, 0.06994, 0.02098, 0.1115, 0.02098, 0.1115, 0.1386, 0.06994, 0.1386, 0.1115, 0.02098, 0.1531, 0.02098, 0.1531, 0.1386, 0.1115, 0.1386, 0.1545, 0.02098, 0.1961, 0.02098, 0.1961, 0.1386, 0.1545, 0.1386, 0.207, 0.1568, 0.2486, 0.1395, 0.2486, 0.1984, 0.1898, 0.1984, 0.207, 0.1568, 0.2486, 0.1984, 0.207, 0.24, 0.1898, 0.1984, 0.2486, 0.1984, 0.2486, 0.2572, 0.207, 0.24, 0.2486, 0.1984, 0.1884, 0.2572, 0.1468, 0.24, 0.1884, 0.1984, 0.1468, 0.24, 0.1296, 0.1984, 0.1884, 0.1984, 0.1296, 0.1984, 0.1468, 0.1568, 0.1884, 0.1984, 0.1468, 0.1568, 0.1884, 0.1395, 0.1884, 0.1984, 0.06856, 0.1386, 0.06856, 0.02098, 0.02696, 0.02098, 0.02696, 0.1386, 0.06994, 0.02098, 0.06994, 0.1386, 0.1115, 0.1386, 0.1115, 0.02098, 0.1115, 0.02098, 0.1115, 0.1386, 0.1531, 0.1386, 0.1531, 0.02098, 0.1545, 0.02098, 0.1545, 0.1386, 0.1961, 0.1386, 0.1961, 0.02098, 0.207, 0.1568, 0.2486, 0.1984, 0.2486, 0.1395, 0.1898, 0.1984, 0.2486, 0.1984, 0.207, 0.1568, 0.207, 0.24, 0.2486, 0.1984, 0.1898, 0.1984, 0.2486, 0.2572, 0.2486, 0.1984, 0.207, 0.24, 0.1884, 0.2572, 0.1884, 0.1984, 0.1468, 0.24, 0.1468, 0.24, 0.1884, 0.1984, 0.1296, 0.1984, 0.1296, 0.1984, 0.1884, 0.1984, 0.1468, 0.1568, 0.1468, 0.1568, 0.1884, 0.1984, 0.1884, 0.1395])
me_mesh_beaver.materials.append(mat_lambert2sg)
me_mesh_beaver.update()
me_mesh_beaver.normals_split_custom_set([tuple(v) for v in zip(*[iter([-0.3934, -0.09658, 0.9143, -0.3934, -0.09658, 0.9143, -0.3934, -0.09658, 0.9143, -0.3934, -0.09658, 0.9143, -0.2757, 0.9611, -0.0171, -0.2757, 0.9611, -0.0171, -0.2757, 0.9611, -0.0171, -0.2757, 0.9611, -0.0171, 0.3934, 0.09658, -0.9143, 0.3934, 0.09658, -0.9143, 0.3934, 0.09658, -0.9143, 0.3934, 0.09658, -0.9143, 0.2757, -0.9611, 0.0171, 0.2757, -0.9611, 0.0171, 0.2757, -0.9611, 0.0171, 0.2757, -0.9611, 0.0171, 0.8771, 0.2588, 0.4047, 0.8771, 0.2588, 0.4047, 0.8771, 0.2588, 0.4047, 0.8771, 0.2588, 0.4047, -0.8771, -0.2588, -0.4047, -0.8771, -0.2588, -0.4047, -0.8771, -0.2588, -0.4047, -0.8771, -0.2588, -0.4047, 0.3934, -0.09658, 0.9143, 0.3934, -0.09658, 0.9143, 0.3934, -0.09658, 0.9143, 0.3934, -0.09658, 0.9143, 0.2757, 0.9611, -0.0171, 0.2757, 0.9611, -0.0171, 0.2757, 0.9611, -0.0171, 0.2757, 0.9611, -0.0171, -0.3934, 0.09658, -0.9143, -0.3934, 0.09658, -0.9143, -0.3934, 0.09658, -0.9143, -0.3934, 0.09658, -0.9143, -0.2757, -0.9611, 0.0171, -0.2757, -0.9611, 0.0171, -0.2757, -0.9611, 0.0171, -0.2757, -0.9611, 0.0171, -0.8771, 0.2588, 0.4047, -0.8771, 0.2588, 0.4047, -0.8771, 0.2588, 0.4047, -0.8771, 0.2588, 0.4047, 0.8771, -0.2588, -0.4047, 0.8771, -0.2588, -0.4047, 0.8771, -0.2588, -0.4047, 0.8771, -0.2588, -0.4047, 0.3604, 0.8701, 0.3363, 0.3604, 0.8701, 0.3363, 0.3604, 0.8701, 0.3363, 0.3604, 0.8701, 0.3363, 0.3827, -0.9238, 0.01051, 0.3827, -0.9238, 0.01051, 0.3827, -0.9238, 0.01051, 0.3827, -0.9238, 0.01051, 0.9181, -0.3803, 0.1113, 0.9181, -0.3803, 0.1113, 0.9181, -0.3803, 0.1113, 0.9181, -0.3803, 0.1113, 0.8951, 0.3708, 0.2476, 0.8951, 0.3708, 0.2476, 0.8951, 0.3708, 0.2476, 0.8951, 0.3708, 0.2476, 0.0, -0.06895, 0.9976, 0.0, -0.06895, 0.9976, 0.0, -0.06894, 0.9976, 0.0, -0.06894, 0.9976, 0.9103, 0.3771, 0.1709, 0.9103, 0.3771, 0.1709, 0.9103, 0.3771, 0.1709, 0.9103, 0.3771, 0.1709, 0.9092, -0.3766, 0.1778, 0.9092, -0.3766, 0.1778, 0.9092, -0.3766, 0.1778, 0.9092, -0.3766, 0.1778, 0.3763, -0.9084, 0.1826, 0.3763, -0.9084, 0.1826, 0.3763, -0.9084, 0.1826, 0.3763, -0.9084, 0.1826, 0.3774, 0.911, 0.1661, 0.3774, 0.911, 0.1661, 0.3774, 0.911, 0.1661, 0.3774, 0.911, 0.1661, 0.9155, 0.3658, -0.1675, 0.9155, 0.3658, -0.1675, 0.9155, 0.3658, -0.1675, 0.9155, 0.3658, -0.1675, 0.875, -0.3796, -0.3006, 0.875, -0.3796, -0.3006, 0.875, -0.3796, -0.3006, 0.875, -0.3796, -0.3006, 0.3743, -0.9037, -0.2078, 0.3743, -0.9037, -0.2078, 0.3743, -0.9037, -0.2078, 0.3743, -0.9037, -0.2078, 0.4079, 0.8794, -0.2456, 0.4079, 0.8794, -0.2456, 0.4079, 0.8794, -0.2456, 0.4079, 0.8794, -0.2456, 0.8451, 0.1941, -0.4982, 0.8451, 0.1941, -0.4982, 0.8451, 0.1941, -0.4982, 0.8451, 0.1941, -0.4982, 1.562e-05, -1.0, 2.66e-06, 1.562e-05, -1.0, 2.66e-06, 1.562e-05, -1.0, 2.66e-06, 1.562e-05, -1.0, 2.66e-06, 1.562e-05, -1.0, 2.66e-06, 1.562e-05, -1.0, 2.66e-06, 0.3086, -0.9485, -0.07076, 0.3086, -0.9485, -0.07076, 0.3086, -0.9485, -0.07076, 0.3086, -0.9485, -0.07076, 0.4548, 0.6843, -0.57, 0.4548, 0.6843, -0.57, 0.4548, 0.6843, -0.57, 0.4548, 0.6843, -0.57, 0.7016, 0.1159, -0.703, 0.7016, 0.1159, -0.703, 0.7016, 0.1159, -0.703, 0.7016, 0.1159, -0.703, 0.8508, -0.494, -0.1791, 0.8508, -0.494, -0.1791, 0.8508, -0.494, -0.1791, 0.8508, -0.494, -0.1791, 0.3786, -0.9178, 0.1195, 0.3786, -0.9178, 0.1195, 0.3786, -0.9178, 0.1195, 0.3786, -0.9178, 0.1195, 0.279, 0.4939, -0.8236, 0.279, 0.4939, -0.8236, 0.279, 0.4939, -0.8236, 0.279, 0.4939, -0.8236, 0.7822, 0.1955, -0.5916, 0.7822, 0.1955, -0.5916, 0.7822, 0.1955, -0.5916, 0.7822, 0.1955, -0.5916, 0.869, -0.455, -0.1945, 0.869, -0.455, -0.1945, 0.869, -0.455, -0.1945, 0.869, -0.455, -0.1945, 0.3435, -0.9377, -0.05224, 0.3435, -0.9377, -0.05224, 0.3435, -0.9377, -0.05224, 0.3435, -0.9377, -0.05224, 0.2602, 0.4628, -0.8474, 0.2602, 0.4628, -0.8474, 0.2602, 0.4628, -0.8474, 0.2602, 0.4628, -0.8474, 0.3573, 0.8626, 0.3582, 0.3573, 0.8626, 0.3582, 0.3573, 0.8626, 0.3582, 0.3573, 0.8626, 0.3582, 7.32e-07, -1.0, 2.534e-06, 7.32e-07, -1.0, 2.534e-06, 7.32e-07, -1.0, 2.534e-06, 7.32e-07, -1.0, 2.534e-06, 7.32e-07, -1.0, 2.534e-06, 7.32e-07, -1.0, 2.534e-06, 0.8792, 0.3642, 0.3073, 0.8792, 0.3642, 0.3073, 0.8792, 0.3642, 0.3073, 0.8792, 0.3642, 0.3073, 0.364, 0.8789, 0.3082, 0.364, 0.8789, 0.3082, 0.364, 0.8789, 0.3082, 0.364, 0.8789, 0.3082, 0.3319, -0.8012, 0.498, 0.3319, -0.8012, 0.498, 0.3319, -0.8012, 0.498, 0.3319, -0.8012, 0.498, 0.826, -0.3422, 0.4479, 0.826, -0.3422, 0.4479, 0.826, -0.3422, 0.4479, 0.826, -0.3422, 0.4479, 0.8586, 0.3556, 0.3692, 0.8586, 0.3556, 0.3692, 0.8586, 0.3556, 0.3692, 0.8586, 0.3556, 0.3692, 0.3732, 0.901, 0.2213, 0.3732, 0.901, 0.2213, 0.3732, 0.901, 0.2213, 0.3732, 0.901, 0.2213, 0.3765, -0.9089, 0.1794, 0.3765, -0.9089, 0.1794, 0.3765, -0.9089, 0.1794, 0.3765, -0.9089, 0.1794, 0.9067, -0.3756, 0.1918, 0.9067, -0.3756, 0.1918, 0.9067, -0.3756, 0.1918, 0.9067, -0.3756, 0.1918, 0.9034, 0.3742, 0.2091, 0.9034, 0.3742, 0.2091, 0.9034, 0.3742, 0.2091, 0.9034, 0.3742, 0.2091, 0.345, 0.8203, 0.4561, 0.345, 0.8203, 0.4561, 0.345, 0.8203, 0.4561, 0.345, 0.8203, 0.4561, 0.3743, -0.9098, 0.1796, 0.3743, -0.9098, 0.1796, 0.3743, -0.9098, 0.1796, 0.3743, -0.9098, 0.1796, 0.8766, -0.3724, 0.3047, 0.8766, -0.3724, 0.3047, 0.8766, -0.3724, 0.3047, 0.8766, -0.3724, 0.3047, 0.8455, 0.3199, 0.4275, 0.8455, 0.3199, 0.4275, 0.8455, 0.3199, 0.4275, 0.8455, 0.3199, 0.4275, 0.1545, -0.06813, 0.9856, 0.0, -0.06896, 0.9976, 0.0, -0.06896, 0.9976, 0.0, -0.06895, 0.9976, 0.0, -0.06895, 0.9976, 0.0, -0.06895, 0.9976, 0.0, -0.06895, 0.9976, 0.0, -0.8695, 0.4939, 0.0, -0.8695, 0.4939, 0.0, -0.8695, 0.4939, 0.0, -0.8695, 0.4939, 0.7868, -0.3613, 0.5004, 0.7868, -0.3613, 0.5004, 0.7868, -0.3613, 0.5004, 0.7868, -0.3613, 0.5004, 0.3502, 0.8157, 0.4605, 0.3502, 0.8157, 0.4605, 0.3502, 0.8157, 0.4605, 0.3502, 0.8157, 0.4605, 0.8515, 0.3009, 0.4294, 0.8515, 0.3009, 0.4294, 0.8515, 0.3009, 0.4294, 0.8515, 0.3009, 0.4294, 0.0, -0.5208, 0.8537, 0.0, -0.5208, 0.8537, 0.0, -0.5208, 0.8537, 0.0, -0.5208, 0.8537, 0.4666, -0.2523, 0.8477, 0.4666, -0.2523, 0.8477, 0.4666, -0.2523, 0.8477, 0.4666, -0.2523, 0.8477, 0.3331, 0.7682, 0.5467, 0.3331, 0.7682, 0.5467, 0.3331, 0.7682, 0.5467, 0.3331, 0.7682, 0.5467, 0.6406, 0.215, 0.7372, 0.6406, 0.215, 0.7372, 0.6406, 0.215, 0.7372, 0.6406, 0.215, 0.7372, -0.0169, 0.9763, -0.2157, 0.0, 0.9765, -0.2157, 0.0, 0.9765, -0.2157, -0.0169, 0.9763, -0.2157, 0.3827, -0.9021, 0.1993, 0.3827, -0.9021, 0.1993, 0.3827, -0.9021, 0.1993, 0.3827, -0.9021, 0.1993, 0.7706, 0.3962, -0.4993, 0.7706, 0.3962, -0.4993, 0.7706, 0.3962, -0.4993, 0.7706, 0.3962, -0.4993, 0.8137, -0.5809, -0.01906, 0.8137, -0.5809, -0.01906, 0.8137, -0.5809, -0.01906, 0.8137, -0.5809, -0.01906, 0.1602, -0.8225, -0.5458, 0.0, -0.8332, -0.5529, 0.0, -0.8332, -0.5529, 0.1602, -0.8225, -0.5458, 5.718e-09, 0.3496, -0.9369, 0.1508, 0.3456, -0.9262, 0.1508, 0.3456, -0.9262, 8.726e-09, 0.3496, -0.9369, 0.7083, 0.6598, -0.2511, 0.7083, 0.6598, -0.2511, 0.7083, 0.6598, -0.2511, 0.7083, 0.6598, -0.2511, 0.7063, -0.6412, 0.3, 0.7063, -0.6412, 0.3, 0.7063, -0.6412, 0.3, 0.7063, -0.6412, 0.3, 0.1695, -0.9156, 0.3645, 2.869e-08, -0.9291, 0.3698, 2.897e-08, -0.9291, 0.3698, 0.1695, -0.9156, 0.3645, 0.0, 0.9121, -0.4099, 0.169, 0.899, -0.404, 0.169, 0.899, -0.404, 0.0, 0.9121, -0.4099, 0.628, 0.7433, -0.2304, 0.628, 0.7433, -0.2304, 0.628, 0.7433, -0.2304, 0.628, 0.7433, -0.2304, 0.628, -0.7448, 0.2255, 0.628, -0.7448, 0.2255, 0.628, -0.7448, 0.2255, 0.628, -0.7448, 0.2255, 0.1371, -0.9534, 0.2686, -2.409e-08, -0.9625, 0.2712, -2.399e-08, -0.9625, 0.2712, 0.1371, -0.9534, 0.2686, 6.697e-08, 0.9491, -0.3151, 0.1371, 0.9401, -0.3121, 0.1371, 0.9401, -0.3121, 6.662e-08, 0.9491, -0.3151, 0.5731, 0.7907, -0.2152, 0.5731, 0.7907, -0.2152, 0.5731, 0.7907, -0.2152, 0.5731, 0.7907, -0.2152, 0.5716, -0.8181, 0.06345, 0.5716, -0.8181, 0.06345, 0.5716, -0.8181, 0.06345, 0.5716, -0.8181, 0.06345, 0.1192, -0.9854, 0.1217, 0.0, -0.9925, 0.1226, 0.0, -0.9925, 0.1226, 0.1192, -0.9854, 0.1217, 5.246e-08, 0.9759, -0.2184, 0.1194, 0.9689, -0.2169, 0.1194, 0.9689, -0.2169, 5.69e-08, 0.9759, -0.2184, 0.5176, 0.7653, -0.3826, 0.5176, 0.7653, -0.3826, 0.5176, 0.7653, -0.3826, 0.5176, 0.7653, -0.3826, 0.5047, -0.8217, -0.2649, 0.5047, -0.8217, -0.2649, 0.5047, -0.8217, -0.2649, 0.5047, -0.8217, -0.2649, 0.1068, -0.988, -0.1117, -5.337e-08, -0.9937, -0.1123, -5.171e-08, -0.9937, -0.1123, 0.1068, -0.988, -0.1117, 2.892e-08, 0.968, -0.2508, 0.1087, 0.9623, -0.2493, 0.1087, 0.9623, -0.2493, 2.838e-08, 0.968, -0.2508, 0.1595, -0.7548, -0.6363, 0.1595, -0.7548, -0.6363, 0.1595, -0.7548, -0.6363, 0.1595, -0.7548, -0.6363, 0.2585, -0.8899, 0.3759, 0.2585, -0.8899, 0.3759, 0.2585, -0.8899, 0.3759, 0.2585, -0.8899, 0.3759, 0.3138, -0.9295, 0.1939, 0.3138, -0.9295, 0.1939, 0.3138, -0.9295, 0.1939, 0.3138, -0.9295, 0.1939, 0.4072, -0.1623, -0.8988, 0.4072, -0.1623, -0.8988, 0.4072, -0.1623, -0.8988, 0.4072, -0.1623, -0.8988, 0.9755, -0.1098, 0.1907, 0.9755, -0.1098, 0.1907, 0.9755, -0.1098, 0.1907, 0.9755, -0.1098, 0.1907, 0.4813, -0.2377, 0.8437, 0.4813, -0.2377, 0.8437, 0.4813, -0.2377, 0.8437, 0.4813, -0.2377, 0.8437, -0.4574, 0.05026, 0.8878, -0.4574, 0.05026, 0.8878, -0.4574, 0.05026, 0.8878, -0.4574, 0.05026, 0.8878, -0.9768, -0.208, 0.05035, -0.9768, -0.208, 0.05035, -0.9768, -0.208, 0.05035, -0.9768, -0.208, 0.05035, -0.4339, -0.5362, -0.724, -0.4339, -0.5362, -0.724, -0.4339, -0.5362, -0.724, -0.4339, -0.5362, -0.724, 0.3994, -0.5463, -0.7362, 0.3994, -0.5463, -0.7362, 0.3994, -0.5463, -0.7362, 0.3994, -0.5463, -0.7362, 0.9768, -0.208, 0.05035, 0.9768, -0.208, 0.05035, 0.9768, -0.208, 0.05035, 0.9768, -0.208, 0.05035, 0.4219, 0.05023, 0.9053, 0.4219, 0.05023, 0.9053, 0.4219, 0.05023, 0.9053, 0.4219, 0.05023, 0.9053, -0.2083, 0.5828, 0.7855, -0.2083, 0.5828, 0.7855, -0.2083, 0.5828, 0.7855, -0.2083, 0.5828, 0.7855, -1.0, 0.0, 0.0, -1.0, 0.0, 0.0, -1.0, 0.0, 0.0, -1.0, 0.0, 0.0, -0.4523, -0.2279, -0.8623, -0.4523, -0.2279, -0.8623, -0.4523, -0.2279, -0.8623, -0.4523, -0.2279, -0.8623, 0.4169, -0.2335, -0.8784, 0.4169, -0.2335, -0.8784, 0.4169, -0.2335, -0.8784, 0.4169, -0.2335, -0.8784, 1.0, 1.325e-06, 5.217e-06, 1.0, 1.325e-06, 5.217e-06, 1.0, 1.325e-06, 5.217e-06, 1.0, 1.325e-06, 5.217e-06, 0.19, 0.5789, 0.7929, 0.19, 0.5789, 0.7929, 0.19, 0.5789, 0.7929, 0.19, 0.5789, 0.7929, 3.573e-07, -0.1175, -0.9931, 1.072e-05, -0.1175, -0.9931, -4.288e-06, -0.1176, -0.9931, 7.146e-07, -0.1176, -0.9931, 2.573e-05, -0.1174, -0.9931, 1.072e-05, -0.1175, -0.9931, 3.573e-07, -0.1175, -0.9931, 0.0, -0.1174, -0.9931, 0.7476, 0.5842, 0.3159, 0.7476, 0.5842, 0.3159, 0.7476, 0.5842, 0.3159, 0.7476, 0.5842, 0.3159, 0.3686, -0.06572, -0.9273, 0.3686, -0.06572, -0.9273, 0.3686, -0.06572, -0.9273, 0.3686, -0.06572, -0.9273, 0.4366, 0.6458, -0.6263, 0.4366, 0.6458, -0.6263, 0.4366, 0.6458, -0.6263, 0.4366, 0.6458, -0.6263, 0.4545, -0.4452, 0.7715, 0.4545, -0.4452, 0.7715, 0.4545, -0.4452, 0.7715, 0.4545, -0.4452, 0.7715, -0.0194, -0.2379, -0.9711, -0.0194, -0.2379, -0.9711, -0.0194, -0.2379, -0.9711, -0.0194, -0.2379, -0.9711, 0.6288, -0.5042, 0.592, 0.6288, -0.5042, 0.592, 0.6288, -0.5042, 0.592, 0.6288, -0.5042, 0.592, 0.3554, -0.1634, -0.9203, 0.3554, -0.1634, -0.9203, 0.3554, -0.1634, -0.9203, 0.3554, -0.1634, -0.9203, 0.9461, -0.02853, -0.3226, 0.9461, -0.02853, -0.3226, 0.9461, -0.02853, -0.3226, 0.9461, -0.02853, -0.3226, -0.9205, -0.324, 0.2183, -0.9205, -0.324, 0.2183, -0.9205, -0.324, 0.2183, -0.9205, -0.324, 0.2183, -0.2197, -0.3838, -0.8969, -0.2197, -0.3838, -0.8969, -0.2197, -0.3838, -0.8969, -0.2197, -0.3838, -0.8969, 0.001666, -0.6856, 0.728, 0.001666, -0.6856, 0.728, 0.001666, -0.6856, 0.728, 0.001666, -0.6856, 0.728, 0.5055, -0.2575, -0.8235, 0.5055, -0.2575, -0.8235, 0.5055, -0.2575, -0.8235, 0.5055, -0.2575, -0.8235, 0.9846, -0.1751, -1.123e-05, 0.9846, -0.1751, -1.123e-05, 0.9846, -0.1751, -1.123e-05, 0.9846, -0.1751, -1.123e-05, 0.3877, -0.638, 0.6653, 0.3877, -0.638, 0.6653, 0.3877, -0.638, 0.6653, 0.3877, -0.638, 0.6653, -0.4644, -0.564, 0.6829, -0.4644, -0.564, 0.6829, -0.4644, -0.564, 0.6829, -0.4644, -0.564, 0.6829, -0.9846, -0.1751, 8.239e-06, -0.9846, -0.1751, 8.239e-06, -0.9846, -0.1751, 8.239e-06, -0.9846, -0.1751, 8.239e-06, -0.4526, -0.1706, -0.8752, -0.4526, -0.1706, -0.8752, -0.4526, -0.1706, -0.8752, -0.4526, -0.1706, -0.8752, 0.6332, 0.1845, -0.7516, 0.6332, 0.1845, -0.7516, 0.6332, 0.1845, -0.7516, 0.6332, 0.1845, -0.7516, 1.0, 0.009184, -1.439e-05, 1.0, 0.009184, -1.439e-05, 1.0, 0.009184, -1.439e-05, 1.0, 0.009184, -1.439e-05, 0.2131, 0.7064, 0.675, 0.2131, 0.7064, 0.675, 0.2131, 0.7064, 0.675, 0.2131, 0.7064, 0.675, -0.1876, 0.7206, 0.6675, -0.1876, 0.7206, 0.6675, -0.1876, 0.7206, 0.6675, -0.1876, 0.7206, 0.6675, -1.0, 0.009187, 7.375e-06, -1.0, 0.009187, 7.375e-06, -1.0, 0.009187, 7.375e-06, -1.0, 0.009187, 7.375e-06, -0.4971, 0.2364, -0.8349, -0.4971, 0.2364, -0.8349, -0.4971, 0.2364, -0.8349, -0.4971, 0.2364, -0.8349, 0.0543, 0.9866, 0.1539, 0.0543, 0.9866, 0.1539, 0.0543, 0.9866, 0.1539, 0.0543, 0.9866, 0.1539, 2.25e-05, -1.0, -2.063e-06, 2.25e-05, -1.0, -2.063e-06, 2.25e-05, -1.0, -2.063e-06, 2.25e-05, -1.0, -2.063e-06, 0.976, -0.07743, -0.2034, 0.976, -0.07743, -0.2034, 0.976, -0.07743, -0.2034, 0.976, -0.07743, -0.2034, -0.04842, 0.9869, 0.1542, -0.04842, 0.9869, 0.1542, -0.04842, 0.9869, 0.1542, -0.04842, 0.9869, 0.1542, -0.9753, -0.08522, -0.2039, -0.9753, -0.08522, -0.2039, -0.9753, -0.08522, -0.2039, -0.9753, -0.08522, -0.2039, 3.762e-06, -1.0, 4.433e-07, 3.762e-06, -1.0, 4.433e-07, 3.762e-06, -1.0, 4.433e-07, 3.762e-06, -1.0, 4.433e-07, -0.1534, 0.9601, 0.2337, -0.1534, 0.9601, 0.2337, -0.1534, 0.9601, 0.2337, -0.1534, 0.9601, 0.2337, -0.9708, -0.07069, -0.2292, -0.9708, -0.07069, -0.2292, -0.9708, -0.07069, -0.2292, -0.9708, -0.07069, -0.2292, 1.818e-06, -1.0, 2.904e-07, 1.818e-06, -1.0, 2.904e-07, 1.818e-06, -1.0, 2.904e-07, 1.818e-06, -1.0, 2.904e-07, 0.1394, 0.9618, 0.2355, 0.1394, 0.9618, 0.2355, 0.1394, 0.9618, 0.2355, 0.1394, 0.9618, 0.2355, 0.0, -1.0, 0.0, 0.0, -1.0, 0.0, 0.0, -1.0, 0.0, 0.0, -1.0, 0.0, 0.9709, -0.06973, -0.2291, 0.9709, -0.06973, -0.2291, 0.9709, -0.06973, -0.2291, 0.9709, -0.06973, -0.2291, -0.3604, 0.8701, 0.3363, -0.3604, 0.8701, 0.3363, -0.3604, 0.8701, 0.3363, -0.3604, 0.8701, 0.3363, -0.3827, -0.9238, 0.01051, -0.3827, -0.9238, 0.01051, -0.3827, -0.9238, 0.01051, -0.3827, -0.9238, 0.01051, -0.9181, -0.3803, 0.1113, -0.9181, -0.3803, 0.1113, -0.9181, -0.3803, 0.1113, -0.9181, -0.3803, 0.1113, -0.8951, 0.3708, 0.2476, -0.8951, 0.3708, 0.2476, -0.8951, 0.3708, 0.2476, -0.8951, 0.3708, 0.2476, 0.0, -0.06895, 0.9976, 0.0, -0.06894, 0.9976, 0.0, -0.06894, 0.9976, 0.0, -0.06895, 0.9976, -0.9103, 0.3771, 0.1709, -0.9103, 0.3771, 0.1709, -0.9103, 0.3771, 0.1709, -0.9103, 0.3771, 0.1709, -0.9092, -0.3766, 0.1778, -0.9092, -0.3766, 0.1778, -0.9092, -0.3766, 0.1778, -0.9092, -0.3766, 0.1778, -0.3763, -0.9084, 0.1826, -0.3763, -0.9084, 0.1826, -0.3763, -0.9084, 0.1826, -0.3763, -0.9084, 0.1826, -0.3774, 0.911, 0.1661, -0.3774, 0.911, 0.1661, -0.3774, 0.911, 0.1661, -0.3774, 0.911, 0.1661, -0.9155, 0.3658, -0.1675, -0.9155, 0.3658, -0.1675, -0.9155, 0.3658, -0.1675, -0.9155, 0.3658, -0.1675, -0.875, -0.3796, -0.3006, -0.875, -0.3796, -0.3006, -0.875, -0.3796, -0.3006, -0.875, -0.3796, -0.3006, -0.3743, -0.9037, -0.2078, -0.3743, -0.9037, -0.2078, -0.3743, -0.9037, -0.2078, -0.3743, -0.9037, -0.2078, -0.4079, 0.8794, -0.2456, -0.4079, 0.8794, -0.2456, -0.4079, 0.8794, -0.2456, -0.4079, 0.8794, -0.2456, -0.8451, 0.1941, -0.4982, -0.8451, 0.1941, -0.4982, -0.8451, 0.1941, -0.4982, -0.8451, 0.1941, -0.4982, -1.562e-05, -1.0, 2.771e-06, -1.562e-05, -1.0, 2.771e-06, -1.562e-05, -1.0, 2.771e-06, -1.562e-05, -1.0, 2.771e-06, -1.562e-05, -1.0, 2.771e-06, -1.562e-05, -1.0, 2.771e-06, -0.3086, -0.9485, -0.07076, -0.3086, -0.9485, -0.07076, -0.3086, -0.9485, -0.07076, -0.3086, -0.9485, -0.07076, -0.4548, 0.6843, -0.57, -0.4548, 0.6843, -0.57, -0.4548, 0.6843, -0.57, -0.4548, 0.6843, -0.57, -0.7016, 0.1159, -0.703, -0.7016, 0.1159, -0.703, -0.7016, 0.1159, -0.703, -0.7016, 0.1159, -0.703, -0.8508, -0.494, -0.1791, -0.8508, -0.494, -0.1791, -0.8508, -0.494, -0.1791, -0.8508, -0.494, -0.1791, -0.3786, -0.9178, 0.1195, -0.3786, -0.9178, 0.1195, -0.3786, -0.9178, 0.1195, -0.3786, -0.9178, 0.1195, -0.279, 0.4939, -0.8236, -0.279, 0.4939, -0.8236, -0.279, 0.4939, -0.8236, -0.279, 0.4939, -0.8236, -0.7822, 0.1955, -0.5916, -0.7822, 0.1955, -0.5916, -0.7822, 0.1955, -0.5916, -0.7822, 0.1955, -0.5916, -0.869, -0.455, -0.1945, -0.869, -0.455, -0.1945, -0.869, -0.455, -0.1945, -0.869, -0.455, -0.1945, -0.3435, -0.9377, -0.05224, -0.3435, -0.9377, -0.05224, -0.3435, -0.9377, -0.05224, -0.3435, -0.9377, -0.05224, -0.2602, 0.4628, -0.8474, -0.2602, 0.4628, -0.8474, -0.2602, 0.4628, -0.8474, -0.2602, 0.4628, -0.8474, -0.3573, 0.8626, 0.3582, -0.3573, 0.8626, 0.3582, -0.3573, 0.8626, 0.3582, -0.3573, 0.8626, 0.3582, -7.32e-07, -1.0, 2.544e-06, -7.32e-07, -1.0, 2.544e-06, -7.32e-07, -1.0, 2.544e-06, -7.32e-07, -1.0, 2.544e-06, -7.32e-07, -1.0, 2.544e-06, -7.32e-07, -1.0, 2.544e-06, -0.8792, 0.3642, 0.3073, -0.8792, 0.3642, 0.3073, -0.8792, 0.3642, 0.3073, -0.8792, 0.3642, 0.3073, -0.364, 0.8789, 0.3082, -0.364, 0.8789, 0.3082, -0.364, 0.8789, 0.3082, -0.364, 0.8789, 0.3082, -0.3319, -0.8012, 0.498, -0.3319, -0.8012, 0.498, -0.3319, -0.8012, 0.498, -0.3319, -0.8012, 0.498, -0.826, -0.3422, 0.4479, -0.826, -0.3422, 0.4479, -0.826, -0.3422, 0.4479, -0.826, -0.3422, 0.4479, -0.8586, 0.3556, 0.3692, -0.8586, 0.3556, 0.3692, -0.8586, 0.3556, 0.3692, -0.8586, 0.3556, 0.3692, -0.3732, 0.901, 0.2213, -0.3732, 0.901, 0.2213, -0.3732, 0.901, 0.2213, -0.3732, 0.901, 0.2213, -0.3765, -0.9089, 0.1794, -0.3765, -0.9089, 0.1794, -0.3765, -0.9089, 0.1794, -0.3765, -0.9089, 0.1794, -0.9067, -0.3756, 0.1918, -0.9067, -0.3756, 0.1918, -0.9067, -0.3756, 0.1918, -0.9067, -0.3756, 0.1918, -0.9034, 0.3742, 0.2091, -0.9034, 0.3742, 0.2091, -0.9034, 0.3742, 0.2091, -0.9034, 0.3742, 0.2091, -0.345, 0.8203, 0.4561, -0.345, 0.8203, 0.4561, -0.345, 0.8203, 0.4561, -0.345, 0.8203, 0.4561, -0.3743, -0.9098, 0.1796, -0.3743, -0.9098, 0.1796, -0.3743, -0.9098, 0.1796, -0.3743, -0.9098, 0.1796, -0.8766, -0.3724, 0.3047, -0.8766, -0.3724, 0.3047, -0.8766, -0.3724, 0.3047, -0.8766, -0.3724, 0.3047, -0.8455, 0.3199, 0.4275, -0.8455, 0.3199, 0.4275, -0.8455, 0.3199, 0.4275, -0.8455, 0.3199, 0.4275, -0.1545, -0.06813, 0.9856, 0.0, -0.06896, 0.9976, 0.0, -0.06896, 0.9976, 0.0, -0.06895, 0.9976, 0.0, -0.06895, 0.9976, 0.0, -0.06895, 0.9976, 0.0, -0.06895, 0.9976, 0.0, -0.8695, 0.4939, 0.0, -0.8695, 0.4939, 0.0, -0.8695, 0.4939, 0.0, -0.8695, 0.4939, -0.7868, -0.3613, 0.5004, -0.7868, -0.3613, 0.5004, -0.7868, -0.3613, 0.5004, -0.7868, -0.3613, 0.5004, -0.3502, 0.8157, 0.4605, -0.3502, 0.8157, 0.4605, -0.3502, 0.8157, 0.4605, -0.3502, 0.8157, 0.4605, -0.8515, 0.3009, 0.4294, -0.8515, 0.3009, 0.4294, -0.8515, 0.3009, 0.4294, -0.8515, 0.3009, 0.4294, 0.0, -0.5208, 0.8537, 0.0, -0.5208, 0.8537, 0.0, -0.5208, 0.8537, 0.0, -0.5208, 0.8537, -0.4666, -0.2523, 0.8477, -0.4666, -0.2523, 0.8477, -0.4666, -0.2523, 0.8477, -0.4666, -0.2523, 0.8477, -0.3331, 0.7682, 0.5467, -0.3331, 0.7682, 0.5467, -0.3331, 0.7682, 0.5467, -0.3331, 0.7682, 0.5467, -0.6406, 0.215, 0.7372, -0.6406, 0.215, 0.7372, -0.6406, 0.215, 0.7372, -0.6406, 0.215, 0.7372, 0.0169, 0.9763, -0.2157, 0.0169, 0.9763, -0.2157, 0.0, 0.9765, -0.2157, 0.0, 0.9765, -0.2157, -0.3827, -0.9021, 0.1993, -0.3827, -0.9021, 0.1993, -0.3827, -0.9021, 0.1993, -0.3827, -0.9021, 0.1993, -0.7706, 0.3962, -0.4993, -0.7706, 0.3962, -0.4993, -0.7706, 0.3962, -0.4993, -0.7706, 0.3962, -0.4993, -0.8137, -0.5809, -0.01906, -0.8137, -0.5809, -0.01906, -0.8137, -0.5809, -0.01906, -0.8137, -0.5809, -0.01906, -0.1602, -0.8225, -0.5458, -0.1602, -0.8225, -0.5458, 0.0, -0.8332, -0.5529, 0.0, -0.8332, -0.5529, 5.718e-09, 0.3496, -0.9369, 8.726e-09, 0.3496, -0.9369, -0.1508, 0.3456, -0.9262, -0.1508, 0.3456, -0.9262, -0.7083, 0.6598, -0.2511, -0.7083, 0.6598, -0.2511, -0.7083, 0.6598, -0.2511, -0.7083, 0.6598, -0.2511, -0.7063, -0.6412, 0.3, -0.7063, -0.6412, 0.3, -0.7063, -0.6412, 0.3, -0.7063, -0.6412, 0.3, -0.1695, -0.9156, 0.3645, -0.1695, -0.9156, 0.3645, 2.897e-08, -0.9291, 0.3698, 2.869e-08, -0.9291, 0.3698, 0.0, 0.9121, -0.4099, 0.0, 0.9121, -0.4099, -0.169, 0.899, -0.404, -0.169, 0.899, -0.404, -0.628, 0.7433, -0.2304, -0.628, 0.7433, -0.2304, -0.628, 0.7433, -0.2304, -0.628, 0.7433, -0.2304, -0.628, -0.7448, 0.2255, -0.628, -0.7448, 0.2255, -0.628, -0.7448, 0.2255, -0.628, -0.7448, 0.2255, -0.1371, -0.9534, 0.2686, -0.1371, -0.9534, 0.2686, -2.399e-08, -0.9625, 0.2712, -2.409e-08, -0.9625, 0.2712, 6.697e-08, 0.9491, -0.3151, 6.662e-08, 0.9491, -0.3151, -0.1371, 0.9401, -0.3121, -0.1371, 0.9401, -0.3121, -0.5731, 0.7907, -0.2152, -0.5731, 0.7907, -0.2152, -0.5731, 0.7907, -0.2152, -0.5731, 0.7907, -0.2152, -0.5716, -0.8181, 0.06345, -0.5716, -0.8181, 0.06345, -0.5716, -0.8181, 0.06345, -0.5716, -0.8181, 0.06345, -0.1192, -0.9854, 0.1217, -0.1192, -0.9854, 0.1217, 0.0, -0.9925, 0.1226, 0.0, -0.9925, 0.1226, 5.246e-08, 0.9759, -0.2184, 5.69e-08, 0.9759, -0.2184, -0.1194, 0.9689, -0.2169, -0.1194, 0.9689, -0.2169, -0.5176, 0.7653, -0.3826, -0.5176, 0.7653, -0.3826, -0.5176, 0.7653, -0.3826, -0.5176, 0.7653, -0.3826, -0.5047, -0.8217, -0.2649, -0.5047, -0.8217, -0.2649, -0.5047, -0.8217, -0.2649, -0.5047, -0.8217, -0.2649, -0.1068, -0.988, -0.1117, -0.1068, -0.988, -0.1117, -5.171e-08, -0.9937, -0.1123, -5.337e-08, -0.9937, -0.1123, 2.892e-08, 0.968, -0.2508, 2.838e-08, 0.968, -0.2508, -0.1087, 0.9623, -0.2493, -0.1087, 0.9623, -0.2493, -0.1595, -0.7548, -0.6363, -0.1595, -0.7548, -0.6363, -0.1595, -0.7548, -0.6363, -0.1595, -0.7548, -0.6363, -0.2585, -0.8899, 0.3759, -0.2585, -0.8899, 0.3759, -0.2585, -0.8899, 0.3759, -0.2585, -0.8899, 0.3759, -0.3138, -0.9295, 0.1939, -0.3138, -0.9295, 0.1939, -0.3138, -0.9295, 0.1939, -0.3138, -0.9295, 0.1939, -0.4072, -0.1623, -0.8988, -0.4072, -0.1623, -0.8988, -0.4072, -0.1623, -0.8988, -0.4072, -0.1623, -0.8988, -0.9755, -0.1098, 0.1907, -0.9755, -0.1098, 0.1907, -0.9755, -0.1098, 0.1907, -0.9755, -0.1098, 0.1907, -0.4813, -0.2377, 0.8437, -0.4813, -0.2377, 0.8437, -0.4813, -0.2377, 0.8437, -0.4813, -0.2377, 0.8437, 0.4574, 0.05026, 0.8878, 0.4574, 0.05026, 0.8878, 0.4574, 0.05026, 0.8878, 0.4574, 0.05026, 0.8878, 0.9768, -0.208, 0.05035, 0.9768, -0.208, 0.05035, 0.9768, -0.208, 0.05035, 0.9768, -0.208, 0.05035, 0.4339, -0.5362, -0.724, 0.4339, -0.5362, -0.724, 0.4339, -0.5362, -0.724, 0.4339, -0.5362, -0.724, -0.3994, -0.5463, -0.7362, -0.3994, -0.5463, -0.7362, -0.3994, -0.5463, -0.7362, -0.3994, -0.5463, -0.7362, -0.9768, -0.208, 0.05035, -0.9768, -0.208, 0.05035, -0.9768, -0.208, 0.05035, -0.9768, -0.208, 0.05035, -0.4219, 0.05023, 0.9053, -0.4219, 0.05023, 0.9053, -0.4219, 0.05023, 0.9053, -0.4219, 0.05023, 0.9053, 0.2083, 0.5828, 0.7855, 0.2083, 0.5828, 0.7855, 0.2083, 0.5828, 0.7855, 0.2083, 0.5828, 0.7855, 1.0, -1.762e-07, 0.0, 1.0, -1.762e-07, 0.0, 1.0, -1.762e-07, 0.0, 1.0, -1.762e-07, 0.0, 0.4523, -0.2279, -0.8623, 0.4523, -0.2279, -0.8623, 0.4523, -0.2279, -0.8623, 0.4523, -0.2279, -0.8623, -0.4169, -0.2335, -0.8784, -0.4169, -0.2335, -0.8784, -0.4169, -0.2335, -0.8784, -0.4169, -0.2335, -0.8784, -1.0, 1.104e-06, 5.217e-06, -1.0, 1.104e-06, 5.217e-06, -1.0, 1.104e-06, 5.217e-06, -1.0, 1.104e-06, 5.217e-06, -0.19, 0.5789, 0.7929, -0.19, 0.5789, 0.7929, -0.19, 0.5789, 0.7929, -0.19, 0.5789, 0.7929, 3.573e-07, -0.1175, -0.9931, 7.146e-07, -0.1176, -0.9931, 5.717e-06, -0.1176, -0.9931, -1e-05, -0.1175, -0.9931, -2.573e-05, -0.1174, -0.9931, 0.0, -0.1174, -0.9931, 3.573e-07, -0.1175, -0.9931, -1e-05, -0.1175, -0.9931, -0.7476, 0.5842, 0.3159, -0.7476, 0.5842, 0.3159, -0.7476, 0.5842, 0.3159, -0.7476, 0.5842, 0.3159, -0.3686, -0.06572, -0.9273, -0.3686, -0.06572, -0.9273, -0.3686, -0.06572, -0.9273, -0.3686, -0.06572, -0.9273, -0.4366, 0.6458, -0.6263, -0.4366, 0.6458, -0.6263, -0.4366, 0.6458, -0.6263, -0.4366, 0.6458, -0.6263, -0.4545, -0.4452, 0.7715, -0.4545, -0.4452, 0.7715, -0.4545, -0.4452, 0.7715, -0.4545, -0.4452, 0.7715, 0.0194, -0.2379, -0.9711, 0.0194, -0.2379, -0.9711, 0.0194, -0.2379, -0.9711, 0.0194, -0.2379, -0.9711, -0.6288, -0.5042, 0.592, -0.6288, -0.5042, 0.592, -0.6288, -0.5042, 0.592, -0.6288, -0.5042, 0.592, -0.3554, -0.1634, -0.9203, -0.3554, -0.1634, -0.9203, -0.3554, -0.1634, -0.9203, -0.3554, -0.1634, -0.9203, -0.9461, -0.02853, -0.3226, -0.9461, -0.02853, -0.3226, -0.9461, -0.02853, -0.3226, -0.9461, -0.02853, -0.3226, 0.9205, -0.324, 0.2183, 0.9205, -0.324, 0.2183, 0.9205, -0.324, 0.2183, 0.9205, -0.324, 0.2183, 0.2197, -0.3838, -0.8969, 0.2197, -0.3838, -0.8969, 0.2197, -0.3838, -0.8969, 0.2197, -0.3838, -0.8969, -0.001666, -0.6856, 0.728, -0.001666, -0.6856, 0.728, -0.001666, -0.6856, 0.728, -0.001666, -0.6856, 0.728, -0.5055, -0.2575, -0.8235, -0.5055, -0.2575, -0.8235, -0.5055, -0.2575, -0.8235, -0.5055, -0.2575, -0.8235, -0.9846, -0.1751, -1.124e-05, -0.9846, -0.1751, -1.124e-05, -0.9846, -0.1751, -1.124e-05, -0.9846, -0.1751, -1.124e-05, -0.3877, -0.638, 0.6653, -0.3877, -0.638, 0.6653, -0.3877, -0.638, 0.6653, -0.3877, -0.638, 0.6653, 0.4644, -0.564, 0.6829, 0.4644, -0.564, 0.6829, 0.4644, -0.564, 0.6829, 0.4644, -0.564, 0.6829, 0.9846, -0.1751, 8.221e-06, 0.9846, -0.1751, 8.221e-06, 0.9846, -0.1751, 8.221e-06, 0.9846, -0.1751, 8.221e-06, 0.4526, -0.1706, -0.8752, 0.4526, -0.1706, -0.8752, 0.4526, -0.1706, -0.8752, 0.4526, -0.1706, -0.8752, -0.6332, 0.1845, -0.7516, -0.6332, 0.1845, -0.7516, -0.6332, 0.1845, -0.7516, -0.6332, 0.1845, -0.7516, -1.0, 0.009184, -1.439e-05, -1.0, 0.009184, -1.439e-05, -1.0, 0.009184, -1.439e-05, -1.0, 0.009184, -1.439e-05, -0.2131, 0.7064, 0.675, -0.2131, 0.7064, 0.675, -0.2131, 0.7064, 0.675, -0.2131, 0.7064, 0.675, 0.1876, 0.7206, 0.6675, 0.1876, 0.7206, 0.6675, 0.1876, 0.7206, 0.6675, 0.1876, 0.7206, 0.6675, 1.0, 0.009187, 7.374e-06, 1.0, 0.009187, 7.374e-06, 1.0, 0.009187, 7.374e-06, 1.0, 0.009187, 7.374e-06, 0.4971, 0.2364, -0.8349, 0.4971, 0.2364, -0.8349, 0.4971, 0.2364, -0.8349, 0.4971, 0.2364, -0.8349, -0.0543, 0.9866, 0.1539, -0.0543, 0.9866, 0.1539, -0.0543, 0.9866, 0.1539, -0.0543, 0.9866, 0.1539, -2.25e-05, -1.0, -2.063e-06, -2.25e-05, -1.0, -2.063e-06, -2.25e-05, -1.0, -2.063e-06, -2.25e-05, -1.0, -2.063e-06, -0.976, -0.07743, -0.2034, -0.976, -0.07743, -0.2034, -0.976, -0.07743, -0.2034, -0.976, -0.07743, -0.2034, 0.04842, 0.9869, 0.1542, 0.04842, 0.9869, 0.1542, 0.04842, 0.9869, 0.1542, 0.04842, 0.9869, 0.1542, 0.9753, -0.08522, -0.2039, 0.9753, -0.08522, -0.2039, 0.9753, -0.08522, -0.2039, 0.9753, -0.08522, -0.2039, -3.762e-06, -1.0, 3.706e-07, -3.762e-06, -1.0, 3.706e-07, -3.762e-06, -1.0, 3.706e-07, -3.762e-06, -1.0, 3.706e-07, 0.1534, 0.9601, 0.2337, 0.1534, 0.9601, 0.2337, 0.1534, 0.9601, 0.2337, 0.1534, 0.9601, 0.2337, 0.9708, -0.07069, -0.2292, 0.9708, -0.07069, -0.2292, 0.9708, -0.07069, -0.2292, 0.9708, -0.07069, -0.2292, -1.818e-06, -1.0, 4.22e-07, -1.818e-06, -1.0, 4.22e-07, -1.818e-06, -1.0, 4.22e-07, -1.818e-06, -1.0, 4.22e-07, -0.1394, 0.9618, 0.2355, -0.1394, 0.9618, 0.2355, -0.1394, 0.9618, 0.2355, -0.1394, 0.9618, 0.2355, 0.0, -1.0, -1.472e-07, 0.0, -1.0, -1.472e-07, 0.0, -1.0, -1.472e-07, 0.0, -1.0, -1.472e-07, -0.9709, -0.06973, -0.2291, -0.9709, -0.06973, -0.2291, -0.9709, -0.06973, -0.2291, -0.9709, -0.06973, -0.2291, 0.1127, 0.3852, -0.9159, 0.1127, 0.3852, -0.9159, 0.1127, 0.3852, -0.9159, 0.1127, 0.3852, -0.9159, 0.4875, 0.7734, -0.4051, 0.4875, 0.7734, -0.4051, 0.4875, 0.7734, -0.4051, 0.4875, 0.7734, -0.4051, 0.5493, 0.6147, 0.566, 0.5493, 0.6147, 0.566, 0.5493, 0.6147, 0.566, 0.5493, 0.6147, 0.566, 0.2326, 0.07714, 0.9695, 0.2326, 0.07714, 0.9695, 0.2326, 0.07714, 0.9695, 0.2326, 0.07714, 0.9695, -0.8007, 0.5811, 0.1459, -0.8007, 0.5811, 0.1459, -0.8007, 0.5811, 0.1459, -0.8007, 0.5811, 0.1459, -0.8007, 0.5811, 0.1459, -0.8007, 0.5811, 0.1459, -0.8007, 0.5811, 0.1459, -0.8007, 0.5811, 0.1459, -0.8007, 0.5811, 0.1459, -0.8007, 0.5811, 0.1459, -0.8007, 0.5811, 0.1459, -0.8007, 0.5811, 0.1459, 0.8007, -0.5811, -0.1459, 0.8007, -0.5811, -0.1459, 0.8007, -0.5811, -0.1459, 0.8007, -0.5811, -0.1459, 0.8007, -0.5811, -0.1459, 0.8007, -0.5811, -0.1459, 0.8007, -0.5811, -0.1459, 0.8007, -0.5811, -0.1459, 0.8007, -0.5811, -0.1459, 0.8007, -0.5811, -0.1459, 0.8007, -0.5811, -0.1459, 0.8007, -0.5811, -0.1459, -0.1127, 0.3852, -0.9159, -0.1127, 0.3852, -0.9159, -0.1127, 0.3852, -0.9159, -0.1127, 0.3852, -0.9159, -0.4875, 0.7734, -0.4051, -0.4875, 0.7734, -0.4051, -0.4875, 0.7734, -0.4051, -0.4875, 0.7734, -0.4051, -0.5493, 0.6147, 0.566, -0.5493, 0.6147, 0.566, -0.5493, 0.6147, 0.566, -0.5493, 0.6147, 0.566, -0.2326, 0.07714, 0.9695, -0.2326, 0.07714, 0.9695, -0.2326, 0.07714, 0.9695, -0.2326, 0.07714, 0.9695, 0.8007, 0.5811, 0.1459, 0.8007, 0.5811, 0.1459, 0.8007, 0.5811, 0.1459, 0.8007, 0.5811, 0.1459, 0.8007, 0.5811, 0.1459, 0.8007, 0.5811, 0.1459, 0.8007, 0.5811, 0.1459, 0.8007, 0.5811, 0.1459, 0.8007, 0.5811, 0.1459, 0.8007, 0.5811, 0.1459, 0.8007, 0.5811, 0.1459, 0.8007, 0.5811, 0.1459, -0.8007, -0.5811, -0.1459, -0.8007, -0.5811, -0.1459, -0.8007, -0.5811, -0.1459, -0.8007, -0.5811, -0.1459, -0.8007, -0.5811, -0.1459, -0.8007, -0.5811, -0.1459, -0.8007, -0.5811, -0.1459, -0.8007, -0.5811, -0.1459, -0.8007, -0.5811, -0.1459, -0.8007, -0.5811, -0.1459, -0.8007, -0.5811, -0.1459, -0.8007, -0.5811, -0.1459])] * 3)])
arm_armature = bpy.data.armatures.new('Armature')  # bones are not reproduced

# ---- objects
ob_mesh_beaver = bpy.data.objects.new('Mesh_Beaver', me_mesh_beaver)
ob_armature = bpy.data.objects.new('Armature', arm_armature)

# ---- transforms, parenting, visibility, modifiers, constraints
ob_mesh_beaver.parent = ob_armature
ob_mesh_beaver.matrix_parent_inverse = Matrix(((1.0, -0.0, 0.0, 33.12), (-0.0, 1.0, -0.0, 19.96), (-0.0, 0.0, 1.0, -0.0), (-0.0, 0.0, -0.0, 1.0)))
ob_mesh_beaver.location = (0.03593, 0.02856, 0.0)
ob_mesh_beaver.rotation_euler = (1.571, -0.0, 0.0)
_vg = ob_mesh_beaver.vertex_groups.new(name='Bone')
for _i, _w in zip([29, 33, 34, 35, 36, 37, 38, 39, 40, 41, 42, 43, 44, 45, 46, 47, 48, 49, 50, 86, 87, 88, 89, 90, 133, 135, 141, 177, 178, 179, 180, 181, 182, 183, 184, 185, 186, 206, 207, 208, 242, 244, 250], [0.01886, 0.0007781, 0.1729, 0.02939, 0.003107, 0.06646, 0.2024, 0.4982, 0.1427, 0.1447, 0.1844, 0.5588, 0.724, 0.4798, 0.6209, 0.7399, 0.6373, 0.6936, 0.7296, 0.3982, 0.6174, 0.2856, 0.1588, 0.1548, 0.0294, 0.04027, 0.05289, 0.0007505, 0.003328, 0.06633, 0.2021, 0.1443, 0.1839, 0.5577, 0.6195, 0.7381, 0.6362, 0.3983, 0.6152, 0.2867, 0.02932, 0.04013, 0.05266]): _vg.add([_i], _w, 'REPLACE')
_vg = ob_mesh_beaver.vertex_groups.new(name='Bone.006')
for _i, _w in zip([29, 33, 34, 35, 39, 40, 177], [0.06162, 0.03914, 0.3101, 0.02058, 0.09819, 0.113, 0.03911]): _vg.add([_i], _w, 'REPLACE')
_vg = ob_mesh_beaver.vertex_groups.new(name='Bone.001')
for _i, _w in zip([16, 17, 18, 19, 20, 21, 22, 23, 24, 25, 26, 27, 28, 29, 30, 31, 32, 33, 34, 35, 40, 51, 52, 130, 131, 134, 166, 167, 168, 169, 170, 171, 172, 173, 174, 175, 176, 177, 187, 239, 240, 243], [0.6746, 0.7118, 0.5464, 0.6007, 0.6117, 0.1413, 0.1515, 0.08873, 0.0133, 0.05172, 0.4872, 0.6112, 0.4776, 0.194, 0.725, 0.2405, 0.1788, 0.1345, 0.0251, 0.5321, 0.07637, 0.05206, 0.02321, 0.1291, 0.118, 0.06464, 0.6742, 0.6003, 0.6112, 0.1416, 0.01392, 0.05304, 0.4867, 0.6107, 0.4771, 0.2403, 0.1781, 0.1343, 0.05225, 0.129, 0.1174, 0.06465]): _vg.add([_i], _w, 'REPLACE')
_vg = ob_mesh_beaver.vertex_groups.new(name='Bone.002')
for _i, _w in zip([16, 17, 18, 20, 21, 22, 23, 25, 27, 30, 51, 52, 53, 56, 57, 111, 166, 168, 169, 171, 173, 187, 190, 221], [0.1212, 0.1373, 0.04751, 0.03461, 0.5398, 0.6052, 0.2801, 0.02176, 0.0331, 0.04764, 0.1932, 0.142, 0.0201, 0.05581, 0.0158, 0.03124, 0.1212, 0.03499, 0.5394, 0.0236, 0.03317, 0.1933, 0.05584, 0.03075]): _vg.add([_i], _w, 'REPLACE')
_vg = ob_mesh_beaver.vertex_groups.new(name='Bone.003')
for _i, _w in zip([21, 22, 51, 52, 53, 54, 55, 56, 57, 58, 59, 60, 61, 62, 63, 64, 65, 68, 69, 70, 71, 83, 84, 85, 169, 187, 188, 189, 190, 191, 192, 193, 194, 195, 197, 198, 205], [0.01174, 0.007331, 0.1488, 0.1194, 0.1066, 0.05478, 0.01269, 0.4753, 0.657, 0.6756, 0.6754, 0.6481, 0.09114, 0.1019, 0.123, 0.1173, 0.1099, 0.06473, 0.03119, 0.01258, 0.004073, 0.0275, 0.03114, 0.05319, 0.01197, 0.1491, 0.0539, 0.01504, 0.4751, 0.6746, 0.6471, 0.09144, 0.1176, 0.1103, 0.03153, 0.01313, 0.03146]): _vg.add([_i], _w, 'REPLACE')
_vg = ob_mesh_beaver.vertex_groups.new(name='Bone.031')
for _i, _w in zip([0, 1, 2, 3, 4, 5, 6, 7, 8, 9, 10, 11, 12, 13, 14, 15, 51, 52, 56, 57, 58, 59, 60, 61, 62, 63, 64, 65, 66, 67, 68, 69, 70, 71, 72, 73, 74, 75, 76, 77, 78, 79, 80, 81, 82, 83, 84, 85, 187, 190, 191, 192, 193, 194, 195, 196, 197, 198, 199, 200, 201, 202, 203, 204, 205], [1.0, 1.0, 1.0, 1.0, 1.0, 1.0, 1.0, 1.0, 1.0, 1.0, 1.0, 1.0, 1.0, 1.0, 1.0, 1.0, 0.07555, 0.03107, 0.2619, 0.1677, 0.1486, 0.1457, 0.1605, 0.8679, 0.8647, 0.8444, 0.8507, 0.8556, 0.9657, 0.9682, 0.9178, 0.9482, 0.959, 0.9656, 0.9848, 0.989, 0.9819, 0.9872, 0.9882, 0.9929, 0.9943, 0.9941, 0.993, 0.993, 0.9931, 0.9507, 0.9482, 0.9324, 0.07568, 0.262, 0.146, 0.161, 0.8675, 0.8502, 0.855, 0.9655, 0.9479, 0.9586, 0.9846, 0.9818, 0.987, 0.9928, 0.9929, 0.9929, 0.948]): _vg.add([_i], _w, 'REPLACE')
_vg = ob_mesh_beaver.vertex_groups.new(name='ear1_l')
for _i, _w in zip([21, 22, 51, 52, 56, 57, 169, 187, 190, 287, 288, 289, 290, 291, 292, 293, 294, 295, 296, 297, 298], [0.0445, 0.1032, 0.1621, 0.5464, 0.06582, 0.08078, 0.0447, 0.1622, 0.06587, 0.9362, 0.5924, 0.2694, 0.1191, 0.742, 0.9334, 0.5662, 0.1165, 0.1181, 0.7469, 0.9546, 0.9631]): _vg.add([_i], _w, 'REPLACE')
_vg = ob_mesh_beaver.vertex_groups.new(name='Bone.007')
for _i, _w in zip([287, 288, 289, 290, 291, 292, 293, 294, 295, 296, 297, 298], [0.06384, 0.4076, 0.7306, 0.8809, 0.258, 0.06656, 0.4338, 0.8835, 0.8819, 0.2531, 0.04088, 0.02377]): _vg.add([_i], _w, 'REPLACE')
_vg = ob_mesh_beaver.vertex_groups.new(name='Bone.005')
for _i, _w in zip([275, 276, 277, 278, 279, 280, 281, 282, 283, 284, 285, 286], [0.9357, 0.5927, 0.2698, 0.1176, 0.7429, 0.9335, 0.5669, 0.1181, 0.1151, 0.7479, 0.954, 0.9645]): _vg.add([_i], _w, 'REPLACE')
_vg = ob_mesh_beaver.vertex_groups.new(name='Bone.008')
for _i, _w in zip([275, 276, 277, 278, 279, 280, 281, 282, 283, 284, 285, 286], [0.06427, 0.4073, 0.7302, 0.8824, 0.2571, 0.06648, 0.4331, 0.8819, 0.8849, 0.2521, 0.04208, 0.02094]): _vg.add([_i], _w, 'REPLACE')
_vg = ob_mesh_beaver.vertex_groups.new(name='Bone.010')
for _i, _w in zip([23, 52, 53, 58, 166, 167, 168, 169, 171, 187, 188, 189, 190, 191, 192, 224], [0.02414, 0.001176, 0.3249, 0.0401, 0.001704, 0.004489, 0.0712, 0.0876, 0.408, 0.1593, 0.04603, 0.4435, 0.04926, 0.004226, 0.06856, 0.006127]): _vg.add([_i], _w, 'REPLACE')
_vg = ob_mesh_beaver.vertex_groups.new(name='Bone.019')
for _i, _w in zip([18, 23, 52, 53, 58, 111, 166, 167, 168, 169, 170, 171, 172, 174, 187, 188, 189, 190, 191, 192, 221, 222, 223, 224, 225, 226, 229, 230, 231, 232], [0.07986, 0.2557, 0.0079, 0.2343, 0.05633, 0.02618, 0.01768, 0.1821, 0.1061, 0.1019, 0.9179, 0.4742, 0.02879, 0.05443, 0.1788, 0.8512, 0.489, 0.05884, 0.1266, 0.08446, 0.833, 0.8961, 0.9159, 0.8731, 0.9324, 0.9325, 0.004487, 0.02779, 0.03536, 0.001364]): _vg.add([_i], _w, 'REPLACE')
_vg = ob_mesh_beaver.vertex_groups.new(name='Bone.011')
for _i, _w in zip([221, 222, 224, 225, 226, 227, 228, 229, 230, 231, 232, 233, 235, 236, 237, 238, 269, 273], [0.03384, 0.05818, 0.02714, 0.04153, 0.01466, 0.7795, 0.2459, 0.9179, 0.9043, 0.8799, 0.7394, 0.08758, 0.5156, 0.5541, 0.5234, 0.1261, 0.01765, 0.004775]): _vg.add([_i], _w, 'REPLACE')
_vg = ob_mesh_beaver.vertex_groups.new(name='Bone.012')
for _i, _w in zip([227, 228, 229, 230, 231, 232, 233, 234, 235, 236, 237, 238, 269, 270, 271, 272, 273, 274], [0.199, 0.7351, 0.05173, 0.05446, 0.07628, 0.2342, 0.9104, 0.9831, 0.4792, 0.4388, 0.4674, 0.8701, 0.9647, 0.9957, 1.008, 0.9988, 0.9715, 0.9808]): _vg.add([_i], _w, 'REPLACE')
_vg = ob_mesh_beaver.vertex_groups.new(name='Bone.013')
for _i, _w in zip([16, 19, 20, 21, 25, 51, 52, 54, 55, 56, 60], [0.001794, 0.002707, 0.07134, 0.08788, 0.4104, 0.1597, 0.001151, 0.02045, 0.4452, 0.04804, 0.06698]): _vg.add([_i], _w, 'REPLACE')
_vg = ob_mesh_beaver.vertex_groups.new(name='Bone.018')
for _i, _w in zip([16, 18, 19, 20, 21, 23, 24, 25, 26, 28, 51, 52, 53, 54, 55, 56, 58, 59, 60, 111, 112, 113, 114, 115, 116, 119, 120, 121, 122, 221], [0.01761, 0.07975, 0.182, 0.1061, 0.1018, 0.255, 0.9186, 0.4749, 0.02871, 0.05438, 0.1789, 0.007915, 0.2332, 0.8483, 0.4894, 0.05872, 0.05604, 0.1259, 0.08414, 0.8316, 0.896, 0.9151, 0.869, 0.9329, 0.9334, 0.005089, 0.02743, 0.03428, 0.0006452, 0.0254]): _vg.add([_i], _w, 'REPLACE')
_vg = ob_mesh_beaver.vertex_groups.new(name='Bone.014')
for _i, _w in zip([111, 112, 114, 115, 116, 117, 118, 119, 120, 121, 122, 123, 125, 126, 127, 128, 160, 164], [0.03446, 0.05817, 0.0293, 0.04106, 0.01394, 0.7769, 0.2447, 0.9166, 0.9047, 0.8816, 0.7421, 0.08955, 0.5157, 0.554, 0.5232, 0.1243, 0.01776, 0.004221]): _vg.add([_i], _w, 'REPLACE')
_vg = ob_mesh_beaver.vertex_groups.new(name='Bone.015')
for _i, _w in zip([117, 118, 119, 120, 121, 122, 123, 124, 125, 126, 127, 128, 160, 161, 162, 163, 164, 165], [0.2015, 0.7363, 0.05258, 0.05424, 0.07513, 0.2318, 0.9083, 0.9834, 0.479, 0.439, 0.4678, 0.8721, 0.9647, 0.9958, 1.008, 0.999, 0.9718, 0.981]): _vg.add([_i], _w, 'REPLACE')
_vg = ob_mesh_beaver.vertex_groups.new(name='Bone.004')
for _i, _w in zip([19, 20, 26, 27, 28, 29, 31, 32, 33, 34, 35, 40, 130, 131, 134, 136, 140], [0.04158, 0.04964, 0.1475, 0.01867, 0.1568, 0.003964, 0.2592, 0.019, 0.3214, 0.05967, 0.03265, 0.1143, 0.3038, 0.0671, 0.1403, 0.05861, 0.05008]): _vg.add([_i], _w, 'REPLACE')
_vg = ob_mesh_beaver.vertex_groups.new(name='Bone.020')
for _i, _w in zip([19, 20, 26, 27, 28, 31, 32, 33, 34, 38, 130, 131, 132, 134, 135, 136, 137, 138, 139, 140, 141], [0.01088, 0.05403, 0.1669, 0.02156, 0.09301, 0.2964, 0.01783, 0.1679, 0.01767, 0.05388, 0.3598, 0.07562, 0.03512, 0.3956, 0.3166, 0.5062, 0.07113, 0.0689, 0.03836, 0.08408, 0.009266]): _vg.add([_i], _w, 'REPLACE')
_vg = ob_mesh_beaver.vertex_groups.new(name='Bone.016')
for _i, _w in zip([28, 33, 34, 36, 38, 39, 43, 132, 134, 135, 136, 137, 138, 139, 140, 141, 142, 143, 144, 145, 146, 147, 148, 149, 150, 152, 153], [0.06763, 0.1547, 0.03339, 0.006574, 0.2168, 0.04363, 0.07239, 0.04747, 0.2723, 0.2599, 0.2374, 0.7987, 0.7183, 0.8072, 0.6022, 0.7068, 0.5636, 0.7219, 0.1372, 0.00787, 0.1148, 0.7424, 0.509, 0.4947, 0.06042, 0.02329, 0.5126]): _vg.add([_i], _w, 'REPLACE')
_vg = ob_mesh_beaver.vertex_groups.new(name='Bone.017')
for _i, _w in zip([33, 38, 134, 135, 136, 137, 138, 139, 140, 141, 142, 143, 144, 145, 146, 147, 148, 149, 150, 151, 152, 153, 154, 155, 156, 157, 158, 159], [0.05108, 0.002561, 0.03031, 0.02046, 0.1328, 0.08232, 0.1188, 0.08354, 0.1785, 0.08488, 0.4119, 0.2551, 0.8479, 0.9535, 0.8657, 0.2211, 0.4852, 0.5016, 0.9363, 0.9974, 0.96, 0.4814, 0.9998, 0.9903, 1.001, 0.9952, 0.9907, 1.001]): _vg.add([_i], _w, 'REPLACE')
_vg = ob_mesh_beaver.vertex_groups.new(name='Bone.021')
for _i, _w in zip([29, 34, 35, 40, 167, 168, 172, 173, 174, 175, 176, 177, 239, 240, 243, 245, 249], [0.004018, 0.0597, 0.03259, 0.1143, 0.04178, 0.04985, 0.1476, 0.01864, 0.157, 0.2591, 0.01866, 0.3216, 0.3037, 0.06689, 0.1405, 0.05866, 0.04975]): _vg.add([_i], _w, 'REPLACE')
_vg = ob_mesh_beaver.vertex_groups.new(name='Bone.024')
for _i, _w in zip([34, 167, 168, 172, 173, 174, 175, 176, 177, 180, 239, 240, 241, 243, 244, 245, 246, 247, 248, 249, 250], [0.01757, 0.01093, 0.05411, 0.1669, 0.02151, 0.09296, 0.2962, 0.01746, 0.1677, 0.05386, 0.3596, 0.07537, 0.03583, 0.3951, 0.3169, 0.5059, 0.07156, 0.069, 0.03892, 0.08359, 0.00899]): _vg.add([_i], _w, 'REPLACE')
_vg = ob_mesh_beaver.vertex_groups.new(name='Bone.022')
for _i, _w in zip([34, 39, 44, 174, 177, 178, 180, 183, 241, 243, 244, 245, 246, 247, 248, 249, 250, 251, 252, 253, 254, 255, 256, 257, 258, 259, 261, 262], [0.03352, 0.04376, 7.296e-05, 0.06778, 0.155, 0.007151, 0.217, 0.07262, 0.04809, 0.2723, 0.2598, 0.2377, 0.7973, 0.7183, 0.806, 0.6042, 0.7081, 0.5636, 0.72, 0.1382, 0.00816, 0.1141, 0.7441, 0.509, 0.4944, 0.06107, 0.02222, 0.5127]): _vg.add([_i], _w, 'REPLACE')
_vg = ob_mesh_beaver.vertex_groups.new(name='Bone.023')
for _i, _w in zip([177, 180, 243, 244, 245, 246, 247, 248, 249, 250, 251, 252, 253, 254, 255, 256, 257, 258, 259, 260, 261, 262, 263, 264, 265, 266, 267, 268], [0.05101, 0.002246, 0.03065, 0.02054, 0.1327, 0.08285, 0.1188, 0.08414, 0.1778, 0.08433, 0.4119, 0.2568, 0.8467, 0.9533, 0.8668, 0.2197, 0.4852, 0.5017, 0.9356, 0.9974, 0.9606, 0.4813, 0.9998, 0.9902, 1.001, 0.9952, 0.9908, 1.001]): _vg.add([_i], _w, 'REPLACE')
_vg = ob_mesh_beaver.vertex_groups.new(name='Bone.009')
for _i, _w in zip([16, 18, 26, 27, 28, 29, 30, 31, 32, 34, 35, 130, 131, 133, 166, 172, 173, 174, 175, 176, 239, 240, 242], [0.01207, 0.06703, 0.02161, 0.09949, 0.02772, 0.2561, 0.05405, 0.04554, 0.3167, 0.05746, 0.1134, 0.04934, 0.291, 0.003449, 0.01229, 0.02188, 0.09978, 0.02781, 0.04587, 0.3175, 0.04971, 0.2918, 0.003628]): _vg.add([_i], _w, 'REPLACE')
_vg = ob_mesh_beaver.vertex_groups.new(name='Bone.025')
for _i, _w in zip([41, 43, 44, 46, 47, 48, 49, 50, 86, 87, 88, 89, 90, 181, 183, 184, 185, 186, 206, 207, 208], [0.005818, 0.05254, 0.05049, 0.2511, 0.1428, 0.296, 0.267, 0.1974, 0.5057, 0.3032, 0.6402, 0.8005, 0.8135, 0.005974, 0.05271, 0.2517, 0.1439, 0.2965, 0.5048, 0.3046, 0.6385]): _vg.add([_i], _w, 'REPLACE')
_vg = ob_mesh_beaver.vertex_groups.new(name='Bone.028')
_vg = ob_mesh_beaver.vertex_groups.new(name='Bone.026')
for _i, _w in zip([86, 87, 88, 89, 91, 92, 93, 94, 95, 96, 97, 98, 206, 207, 208, 209, 210, 211, 212, 213, 214], [0.05336, 0.0363, 0.04672, 0.01273, 0.9223, 0.9266, 0.932, 0.9817, 0.9723, 0.02907, 0.02313, 0.01821, 0.0537, 0.03695, 0.04741, 0.9217, 0.9259, 0.9314, 0.02964, 0.0237, 0.01877]): _vg.add([_i], _w, 'REPLACE')
_vg = ob_mesh_beaver.vertex_groups.new(name='Bone.029')
_vg = ob_mesh_beaver.vertex_groups.new(name='Bone.027')
for _i, _w in zip([91, 92, 93, 96, 97, 98, 99, 100, 101, 102, 103, 209, 210, 211, 212, 213, 214, 215, 216, 217], [0.0237, 0.01695, 0.01237, 0.9212, 0.9223, 0.9286, 0.9847, 0.98, 0.06122, 0.05009, 0.04399, 0.02424, 0.01748, 0.0129, 0.9206, 0.9217, 0.928, 0.06174, 0.0506, 0.04497]): _vg.add([_i], _w, 'REPLACE')
_vg = ob_mesh_beaver.vertex_groups.new(name='Bone.030')
for _i, _w in zip([96, 97, 98, 101, 102, 103, 104, 105, 106, 107, 108, 109, 110, 129, 212, 213, 214, 215, 216, 217, 218, 219, 220], [0.02532, 0.02935, 0.02194, 0.9364, 0.948, 0.9512, 0.9916, 0.9913, 0.9848, 0.9874, 0.9873, 0.9927, 0.9908, 0.9918, 0.02592, 0.02996, 0.02252, 0.9358, 0.9475, 0.9507, 0.9847, 0.9873, 0.9872]): _vg.add([_i], _w, 'REPLACE')
_vg = ob_mesh_beaver.vertex_groups.new(name='Bone.032')
for _i, _w in zip([16, 18, 26, 27, 28, 29, 30, 31, 32, 34, 35, 130, 131, 133, 166, 172, 173, 174, 175, 176, 239, 240, 242], [0.01207, 0.06703, 0.02161, 0.09949, 0.02772, 0.2561, 0.05405, 0.04554, 0.3167, 0.05746, 0.1134, 0.04934, 0.291, 0.003449, 0.01229, 0.02188, 0.09978, 0.02781, 0.04587, 0.3175, 0.04971, 0.2918, 0.003628]): _vg.add([_i], _w, 'REPLACE')
_vg = ob_mesh_beaver.vertex_groups.new(name='Bone.033')
for _i, _w in zip([31, 32, 34, 36, 37, 38, 39, 40, 41, 42, 43, 44, 45, 46, 47, 48, 50, 86, 87, 130, 131, 132, 133, 135, 138, 139, 140, 141, 179, 182], [0.0195, 0.06908, 0.005597, 0.8941, 0.7804, 0.4339, 0.07778, 0.1943, 0.7851, 0.7184, 0.2519, 0.06289, 0.2157, 0.0941, 0.08939, 0.002223, 0.009461, 0.02187, 0.01067, 0.0581, 0.1138, 0.8642, 0.8069, 0.3211, 0.07723, 0.05345, 0.0007649, 0.121, 0.03592, 0.05158]): _vg.add([_i], _w, 'REPLACE')
_vg = ob_mesh_beaver.vertex_groups.new(name='Bone.034')
for _i, _w in zip([34, 37, 39, 40, 42, 44, 45, 50, 175, 176, 178, 179, 180, 181, 182, 183, 184, 185, 186, 206, 207, 239, 240, 241, 242, 244, 247, 248, 249, 250], [0.005635, 0.03601, 0.07784, 0.1943, 0.05169, 0.063, 0.2158, 0.009665, 0.0194, 0.06874, 0.8931, 0.7804, 0.4341, 0.7852, 0.7189, 0.2525, 0.09461, 0.08996, 0.002849, 0.02261, 0.01143, 0.05802, 0.1134, 0.8631, 0.8066, 0.3208, 0.07715, 0.05362, 0.0004269, 0.1207]): _vg.add([_i], _w, 'REPLACE')
_m = ob_mesh_beaver.modifiers.new('Armature', 'ARMATURE')
_m.object = ob_armature
ob_armature.location = (-33.12, -19.96, 0.0)
ob_armature.show_in_front = True

# ---- collection membership
col_collection.objects.link(ob_mesh_beaver)
col_collection.objects.link(ob_armature)

# ---- scene / render settings (as saved in the file)
scene.frame_start = 1; scene.frame_end = 40; scene.frame_set(1)
scene.render.engine = 'BLENDER_EEVEE_NEXT'
bpy.context.view_layer.update()

# ---- added for rendering (the .blend has no active camera and no usable light): camera, sun
cam_auto = bpy.data.cameras.new('AutoCamera')
cam_auto.lens = 50.0
cam_auto.sensor_width = 36.0
cam_auto.clip_end = 2016.56
ob_auto_camera = bpy.data.objects.new('AutoCamera', cam_auto)
scene.collection.objects.link(ob_auto_camera)
ob_auto_camera.location = (114.94, -137.856, 91.9232)
ob_auto_camera.rotation_euler = (1.09748, -7.21219e-08, 0.694738)
scene.camera = ob_auto_camera
light_auto_sun = bpy.data.lights.new('AutoSun', 'SUN')
light_auto_sun.energy = 3.0
light_auto_sun.angle = 0.0523599
ob_auto_sun = bpy.data.objects.new('AutoSun', light_auto_sun)
scene.collection.objects.link(ob_auto_sun)
ob_auto_sun.rotation_euler = (0.872665, 0.174533, 0.523599)
bpy.context.view_layer.update()
